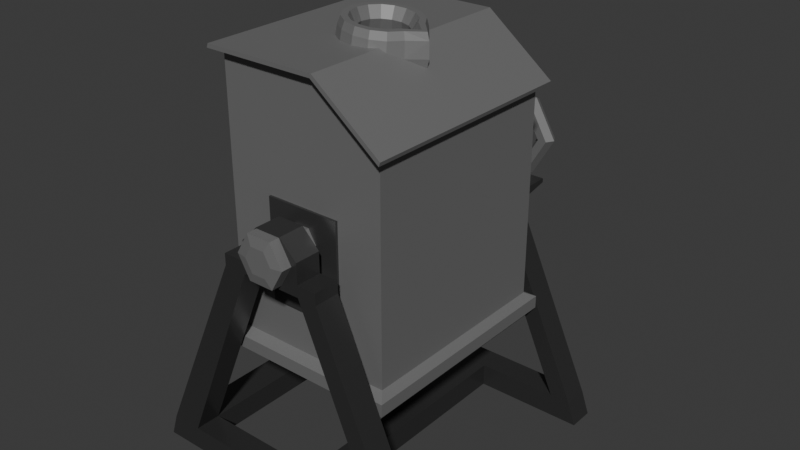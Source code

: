 # Source: refiner.blend  (saved by Blender 4.5.90; exported with 4.5.12 LTS)
import bpy
from mathutils import Matrix  # noqa: F401  (used for matrix-valued properties, if any)

bpy.ops.wm.read_factory_settings(use_empty=True)
scene = bpy.context.scene
scene.name = 'Scene'

# ---- collections
col_collection = bpy.data.collections.new('Collection'); scene.collection.children.link(col_collection)
col_boolean_cutters = bpy.data.collections.new('boolean_cutters'); scene.collection.children.link(col_boolean_cutters)
col_boolean_cutters.hide_render = True

# ---- materials (node trees are filled in below, after node groups)
mat_material_001 = bpy.data.materials.new('Material.001')
mat_mid_gray = bpy.data.materials.new('mid_gray')
mat_black_metal = bpy.data.materials.new('black_metal')

# ---- material node trees
mat_material_001.use_nodes = True; mat_material_001.node_tree.nodes.clear()
_N = mat_material_001.node_tree.nodes; _L = mat_material_001.node_tree.links
n0 = _N.new('ShaderNodeBsdfPrincipled'); n0.name = 'Principled BSDF'; n0.location = (-200, 100)
n0.inputs[0].default_value = (0.2445, 0.2445, 0.2445, 1.0)
n0.inputs[1].default_value = 0.5026
n0.inputs[2].default_value = 0.614
n1 = _N.new('ShaderNodeOutputMaterial'); n1.name = 'Material Output'; n1.location = (200, 100)
_L.new(n0.outputs[0], n1.inputs[0])
n1.is_active_output = True
mat_mid_gray.use_nodes = True; mat_mid_gray.node_tree.nodes.clear()
_N = mat_mid_gray.node_tree.nodes; _L = mat_mid_gray.node_tree.links
n0 = _N.new('ShaderNodeBsdfPrincipled'); n0.name = 'Principled BSDF'; n0.location = (-200, 100)
n0.inputs[0].default_value = (0.09565, 0.09565, 0.09565, 1.0)
n0.inputs[1].default_value = 0.6528
n0.inputs[2].default_value = 0.3912
n1 = _N.new('ShaderNodeOutputMaterial'); n1.name = 'Material Output'; n1.location = (200, 100)
_L.new(n0.outputs[0], n1.inputs[0])
n1.is_active_output = True
mat_black_metal.use_nodes = True; mat_black_metal.node_tree.nodes.clear()
_N = mat_black_metal.node_tree.nodes; _L = mat_black_metal.node_tree.links
n0 = _N.new('ShaderNodeBsdfPrincipled'); n0.name = 'Principled BSDF'; n0.location = (-200, 100)
n0.inputs[0].default_value = (0.05476, 0.05476, 0.05476, 1.0)
n0.inputs[1].default_value = 0.4611
n0.inputs[2].default_value = 0.3238
n1 = _N.new('ShaderNodeOutputMaterial'); n1.name = 'Material Output'; n1.location = (200, 100)
_L.new(n0.outputs[0], n1.inputs[0])
n1.is_active_output = True

# ---- world
world_world = bpy.data.worlds.new('World'); scene.world = world_world
world_world.use_nodes = True; world_world.node_tree.nodes.clear()
_N = world_world.node_tree.nodes; _L = world_world.node_tree.links
n0 = _N.new('ShaderNodeOutputWorld'); n0.name = 'World Output'; n0.location = (200, 100)
n1 = _N.new('ShaderNodeBackground'); n1.name = 'Background'; n1.location = (-200, 100)
n1.inputs[0].default_value = (0.05088, 0.05088, 0.05088, 1.0)
_L.new(n1.outputs[0], n0.inputs[0])
n0.is_active_output = True
world_world.color = (0.05088, 0.05088, 0.05088)
world_world.sun_shadow_jitter_overblur = 0.0

# ---- meshes
me_cube_003 = bpy.data.meshes.new('Cube.003')
me_cube_003.from_pydata([(-1.273, 1.399, -1.192), (-1.273, 1.385, -1.18), (-1.28, 1.398, -1.178), (-1.272, 1.365, -0.9657), (-1.272, 1.377, -0.9503), (-1.279, 1.379, -0.9637), (-1.271, 1.562, -1.168), (-1.279, 1.561, -1.154), (-1.271, 1.575, -1.152), (-1.27, 1.54, -0.9264), (-1.27, 1.555, -0.9379), (-1.277, 1.542, -0.9398), (-1.187, 1.399, -1.193), (-1.18, 1.397, -1.179), (-1.187, 1.384, -1.181), (-1.185, 1.377, -0.9513), (-1.186, 1.364, -0.9667), (-1.178, 1.378, -0.9648), (-1.185, 1.562, -1.169), (-1.185, 1.574, -1.153), (-1.178, 1.56, -1.155), (-1.184, 1.54, -0.9273), (-1.177, 1.541, -0.9409), (-1.184, 1.554, -0.9388), (-1.399, 1.406, -2.086), (-1.399, 1.395, -2.076), (-1.405, 1.406, -2.076), (-1.398, 1.395, -1.904), (-1.398, 1.406, -1.894), (-1.404, 1.406, -1.904), (-1.398, 1.536, -2.086), (-1.403, 1.536, -2.075), (-1.398, 1.547, -2.075), (-1.397, 1.536, -1.893), (-1.397, 1.546, -1.904), (-1.402, 1.536, -1.904), (-1.331, 1.405, -2.087), (-1.325, 1.405, -2.076), (-1.331, 1.395, -2.076), (-1.33, 1.405, -1.894), (-1.33, 1.394, -1.905), (-1.324, 1.405, -1.905), (-1.329, 1.535, -2.087), (-1.329, 1.546, -2.076), (-1.324, 1.535, -2.076), (-1.328, 1.535, -1.894), (-1.323, 1.535, -1.905), (-1.328, 1.546, -1.905), (-1.629, 1.396, -1.39), (-1.62, 1.382, -1.39), (-1.618, 1.395, -1.382), (-1.451, 1.362, -1.391), (-1.439, 1.375, -1.392), (-1.449, 1.376, -1.383), (-1.61, 1.559, -1.392), (-1.599, 1.558, -1.384), (-1.598, 1.572, -1.392), (-1.42, 1.537, -1.394), (-1.429, 1.552, -1.394), (-1.43, 1.539, -1.385), (-1.629, 1.396, -1.49), (-1.619, 1.394, -1.498), (-1.62, 1.381, -1.49), (-1.44, 1.374, -1.492), (-1.452, 1.361, -1.491), (-1.45, 1.375, -1.5), (-1.611, 1.559, -1.492), (-1.598, 1.571, -1.492), (-1.6, 1.557, -1.5), (-1.421, 1.537, -1.494), (-1.431, 1.538, -1.502), (-1.43, 1.551, -1.494), (-1.292, 0.3834, -1.845), (-1.29, 0.3696, -1.832), (-1.297, 0.3835, -1.83), (-1.254, 0.3692, -1.617), (-1.251, 0.3829, -1.604), (-1.261, 0.383, -1.615), (-1.29, 0.5501, -1.845), (-1.295, 0.5502, -1.83), (-1.288, 0.5639, -1.832), (-1.249, 0.5496, -1.604), (-1.252, 0.5634, -1.617), (-1.259, 0.5497, -1.615), (-1.206, 0.3825, -1.868), (-1.197, 0.3823, -1.857), (-1.204, 0.3687, -1.855), (-1.165, 0.382, -1.627), (-1.168, 0.3682, -1.64), (-1.161, 0.3819, -1.642), (-1.204, 0.5492, -1.868), (-1.202, 0.5629, -1.855), (-1.195, 0.5491, -1.857), (-1.164, 0.5487, -1.627), (-1.159, 0.5486, -1.642), (-1.166, 0.5625, -1.64), (0.4502, 2.191, -3.918), (0.4502, 2.191, -4.353), (0.4502, -1.273, -3.918), (0.4502, -1.273, -4.353), (0.1079, 2.191, -3.918), (0.1079, 2.191, -4.353), (0.1079, -1.273, -3.918), (0.1079, -1.273, -4.353), (0.4502, -1.655, -4.353), (0.4502, -1.655, -3.918), (0.1079, -1.655, -3.918), (0.1079, -1.655, -4.353), (0.1079, 2.573, -4.353), (0.1079, 2.573, -3.918), (0.4502, 2.573, -3.918), (0.4502, 2.573, -4.353), (1.958, -1.273, -3.918), (1.958, -1.655, -3.918), (2.08, -1.655, -4.353), (2.08, -1.273, -4.353), (2.08, 2.191, -4.353), (2.08, 2.573, -4.353), (1.958, 2.573, -3.918), (1.958, 2.191, -3.918), (-2.292, -1.273, -4.353), (-2.292, -1.655, -4.353), (-2.18, -1.655, -3.918), (-2.18, -1.273, -3.918), (-2.18, 2.191, -3.918), (-2.18, 2.573, -3.918), (-2.292, 2.573, -4.353), (-2.292, 2.191, -4.353), (-1.722, -1.655, -4.353), (-1.722, -1.273, -4.353), (-1.722, -1.655, -3.918), (-1.722, -1.273, -3.918), (-1.722, 2.573, -3.918), (-1.722, 2.191, -3.918), (-1.722, 2.573, -4.353), (-1.722, 2.191, -4.353), (1.656, -1.655, -3.918), (1.656, -1.273, -3.918), (1.754, -1.655, -4.353), (1.754, -1.273, -4.353), (1.754, 2.573, -4.353), (1.754, 2.191, -4.353), (1.656, 2.573, -3.918), (1.656, 2.191, -3.918), (0.4434, -1.685, -0.135), (0.7309, -1.685, -0.135), (0.7309, -1.303, -0.135), (0.4434, -1.303, -0.135), (0.4434, 2.161, -0.4234), (0.7309, 2.161, -0.4234), (0.7309, 2.543, -0.4234), (0.4434, 2.543, -0.4234), (-0.454, -1.303, -0.135), (-0.7984, -1.303, -0.135), (-0.7984, -1.685, -0.135), (-0.454, -1.685, -0.135), (-0.454, 2.543, -0.4234), (-0.7984, 2.543, -0.4234), (-0.7984, 2.161, -0.4234), (-0.454, 2.161, -0.4234), (-0.454, -1.303, 0.0795), (-0.7984, -1.303, 0.0795), (-0.7984, -1.685, 0.0795), (-0.454, -1.685, 0.0795), (0.4434, -1.685, 0.0795), (0.7309, -1.685, 0.0795), (0.7309, -1.303, 0.0795), (0.4434, -1.303, 0.0795), (0.4221, 2.326, -0.2089), (0.7309, 2.161, -0.2089), (0.7309, 2.543, -0.2089), (0.4221, 2.542, -0.2089), (-0.4327, 2.542, -0.2089), (-0.7984, 2.543, -0.2089), (-0.7984, 2.161, -0.2089), (-0.4327, 2.326, -0.2089), (-0.454, -1.303, 0.4572), (-0.1999, -1.303, 0.7804), (-0.1999, -1.685, 0.7804), (-0.454, -1.685, 0.4572), (0.4434, -1.685, 0.4572), (0.1893, -1.685, 0.7804), (0.1893, -1.303, 0.7804), (0.4434, -1.303, 0.4572), (-0.4327, 2.917, -0.2089), (-0.7984, 3.081, -0.2089), (0.7309, 3.081, -0.2089), (0.4221, 2.917, -0.2089), (-0.454, 3.081, -0.287), (-0.7984, 3.081, -0.287), (0.7309, 3.081, -0.287), (0.4434, 3.081, -0.287), (0.4434, 2.161, -0.2089), (0.4434, 2.543, -0.2089), (-0.454, 3.081, -0.2089), (-0.454, 2.543, -0.2089), (-0.454, 2.161, -0.2089), (0.4434, 3.081, -0.2089), (0.3813, 2.366, 0.06575), (0.3813, 2.542, 0.06575), (-0.3919, 2.877, 0.06575), (-0.3919, 2.542, 0.06575), (-0.3919, 2.366, 0.06575), (0.3813, 2.877, 0.06575), (0.4221, 2.326, -0.06287), (0.4221, 2.542, -0.06287), (-0.4327, 2.917, -0.06287), (-0.4327, 2.542, -0.06287), (-0.4327, 2.326, -0.06287), (0.4221, 2.917, -0.06287), (0.3813, 2.366, 0.6258), (0.28, 2.366, 0.7545), (0.3813, 2.542, 0.6258), (0.28, 2.542, 0.7545), (-0.3919, 2.877, 0.6258), (-0.2907, 2.877, 0.7545), (-0.3919, 2.542, 0.6258), (-0.2907, 2.542, 0.7545), (-0.2907, 2.366, 0.7545), (-0.3919, 2.366, 0.6258), (0.28, 2.877, 0.7545), (0.3813, 2.877, 0.6258), (0.01504, 1.037, 1.646), (0.2856, 0.9869, 1.646), (0.515, 0.8435, 1.646), (0.6683, 0.6289, 1.646), (0.7222, 0.3759, 1.646), (0.6683, 0.1228, 1.646), (0.515, -0.09179, 1.646), (0.2856, -0.2351, 1.646), (0.01504, -0.2855, 1.646), (-0.2556, -0.2351, 1.646), (-0.485, -0.09179, 1.646), (-0.6382, 0.1228, 1.646), (-0.6921, 0.3759, 1.646), (-0.6382, 0.6289, 1.646), (-0.485, 0.8435, 1.646), (-0.2556, 0.9869, 1.646), (-0.5523, -1.09, -0.971), (-1.221, -1.09, 3.093), (-0.5523, 1.972, -0.971), (-1.221, 1.972, 3.093), (0.5523, -1.09, -0.971), (0.5523, 1.972, -0.971), (0.5523, -1.09, 0.902), (0.314, -1.09, 3.093), (0.314, 1.972, 3.093), (0.5523, 1.972, 0.902), (-0.5523, -1.09, 0.902), (-0.5523, 1.972, 0.902), (-1.221, 1.972, 2.185), (-1.221, 1.972, -1.771), (1.221, 1.972, -1.771), (-1.221, -1.09, -1.771), (1.221, -1.09, -1.771), (1.221, 1.972, 2.185), (1.221, -1.09, 2.185), (-1.221, -1.09, 2.185), (0.5523, -1.124, -0.971), (0.5523, -1.124, 0.902), (-0.5523, -1.124, 0.902), (-0.5523, -1.124, -0.971), (-0.5523, 2.006, -0.971), (-0.5523, 2.006, 0.902), (0.5523, 2.006, 0.902), (0.5523, 2.006, -0.971), (-1.351, -1.239, 3.122), (-1.351, 2.122, 3.122), (1.33, 2.122, 2.126), (0.3344, 2.122, 3.122), (0.3344, -1.239, 3.122), (1.33, -1.239, 2.126), (-1.332, -1.239, 3.197), (-1.332, 2.122, 3.197), (1.35, 2.122, 2.201), (0.3535, 2.122, 3.197), (0.3535, -1.239, 3.197), (1.35, -1.239, 2.201), (-0.3389, 0.04486, 3.197), (-0.4855, 0.3759, 3.197), (0.3706, 0.04335, 3.18), (0.3535, 0.03519, 3.197), (0.01504, -0.09224, 3.197), (-0.1765, -0.05661, 3.197), (-0.4474, 0.1967, 3.197), (0.2066, -0.05661, 3.197), (0.4948, 0.19, 3.055), (-0.1765, 0.8083, 3.197), (0.01504, 0.8439, 3.197), (-0.3389, 0.7068, 3.197), (0.5405, 0.3759, 3.01), (0.3706, 0.7084, 3.18), (0.2066, 0.8083, 3.197), (-0.4474, 0.555, 3.197), (0.4948, 0.5617, 3.055), (0.3535, 0.7165, 3.197), (-1.338, 2.118, -1.88), (-1.338, -1.236, -1.88), (1.338, 2.118, -1.88), (1.338, -1.236, -1.88), (-1.338, 2.118, -2.115), (-1.338, -1.236, -2.115), (1.338, 2.118, -2.115), (1.338, -1.236, -2.115), (-1.24, 1.996, -2.267), (-1.24, -1.114, -2.267), (1.24, 1.996, -2.267), (1.24, -1.114, -2.267), (-1.523, 1.528, -1.769), (-1.523, 1.528, -1.303), (-1.488, 1.517, -1.769), (-1.488, 1.517, -1.303), (-1.467, 1.487, -1.769), (-1.467, 1.487, -1.303), (-1.467, 1.451, -1.769), (-1.467, 1.451, -1.303), (-1.488, 1.421, -1.769), (-1.488, 1.421, -1.303), (-1.523, 1.41, -1.303), (-1.558, 1.421, -1.769), (-1.558, 1.421, -1.303), (-1.58, 1.451, -1.769), (-1.58, 1.451, -1.303), (-1.58, 1.487, -1.769), (-1.58, 1.487, -1.303), (-1.558, 1.517, -1.769), (-1.558, 1.517, -1.303), (-1.493, 1.528, -1.181), (-1.463, 1.517, -1.204), (-1.444, 1.487, -1.217), (-1.444, 1.451, -1.217), (-1.463, 1.421, -1.204), (-1.493, 1.41, -1.181), (-1.523, 1.421, -1.159), (-1.542, 1.451, -1.146), (-1.542, 1.487, -1.146), (-1.523, 1.517, -1.159), (-1.419, 1.528, -1.095), (-1.402, 1.517, -1.134), (-1.391, 1.487, -1.158), (-1.391, 1.451, -1.158), (-1.402, 1.421, -1.134), (-1.419, 1.41, -1.095), (-1.437, 1.421, -1.057), (-1.448, 1.451, -1.033), (-1.448, 1.487, -1.033), (-1.437, 1.517, -1.057), (-1.322, 1.528, -1.068), (-1.322, 1.517, -1.112), (-1.322, 1.487, -1.14), (-1.322, 1.451, -1.14), (-1.322, 1.421, -1.112), (-1.322, 1.41, -1.068), (-1.322, 1.421, -1.024), (-1.322, 1.451, -0.9961), (-1.322, 1.487, -0.9961), (-1.322, 1.517, -1.024), (-1.523, 1.41, -1.769), (-1.493, 1.41, -1.89), (-1.463, 1.421, -1.868), (-1.444, 1.451, -1.854), (-1.444, 1.487, -1.854), (-1.463, 1.517, -1.868), (-1.493, 1.528, -1.89), (-1.523, 1.517, -1.912), (-1.542, 1.487, -1.926), (-1.542, 1.451, -1.926), (-1.523, 1.421, -1.912), (-1.419, 1.41, -1.976), (-1.402, 1.421, -1.938), (-1.391, 1.451, -1.914), (-1.391, 1.487, -1.914), (-1.402, 1.517, -1.938), (-1.419, 1.528, -1.976), (-1.437, 1.517, -2.015), (-1.448, 1.487, -2.038), (-1.448, 1.451, -2.038), (-1.437, 1.421, -2.015), (-1.322, 1.41, -2.004), (-1.322, 1.421, -1.959), (-1.322, 1.451, -1.932), (-1.322, 1.487, -1.932), (-1.322, 1.517, -1.959), (-1.322, 1.528, -2.004), (-1.322, 1.517, -2.048), (-1.322, 1.487, -2.075), (-1.322, 1.451, -2.075), (-1.322, 1.421, -2.048), (-1.197, 1.517, -1.112), (-1.197, 1.528, -1.068), (-1.197, 1.487, -1.14), (-1.197, 1.451, -1.14), (-1.197, 1.421, -1.112), (-1.197, 1.41, -1.068), (-1.197, 1.421, -1.024), (-1.197, 1.451, -0.9961), (-1.197, 1.487, -0.9961), (-1.197, 1.517, -1.024), (-1.523, -0.4927, -1.769), (-1.523, -0.4927, -1.303), (-1.488, -0.504, -1.769), (-1.488, -0.504, -1.303), (-1.467, -0.5336, -1.769), (-1.467, -0.5336, -1.303), (-1.467, -0.5703, -1.769), (-1.467, -0.5703, -1.303), (-1.488, -0.5999, -1.769), (-1.488, -0.5999, -1.303), (-1.523, -0.6113, -1.303), (-1.558, -0.5999, -1.769), (-1.558, -0.5999, -1.303), (-1.58, -0.5703, -1.769), (-1.58, -0.5703, -1.303), (-1.58, -0.5336, -1.769), (-1.58, -0.5336, -1.303), (-1.558, -0.504, -1.769), (-1.558, -0.504, -1.303), (-1.493, -0.4927, -1.181), (-1.463, -0.504, -1.204), (-1.444, -0.5336, -1.217), (-1.444, -0.5703, -1.217), (-1.463, -0.5999, -1.204), (-1.493, -0.6113, -1.181), (-1.523, -0.5999, -1.159), (-1.542, -0.5703, -1.146), (-1.542, -0.5336, -1.146), (-1.523, -0.504, -1.159), (-1.419, -0.4927, -1.095), (-1.402, -0.504, -1.134), (-1.391, -0.5336, -1.158), (-1.391, -0.5703, -1.158), (-1.402, -0.5999, -1.134), (-1.419, -0.6113, -1.095), (-1.437, -0.5999, -1.057), (-1.448, -0.5703, -1.033), (-1.448, -0.5336, -1.033), (-1.437, -0.504, -1.057), (-1.322, -0.4927, -1.068), (-1.322, -0.504, -1.112), (-1.322, -0.5336, -1.14), (-1.322, -0.5703, -1.14), (-1.322, -0.5999, -1.112), (-1.322, -0.6113, -1.068), (-1.322, -0.5999, -1.024), (-1.322, -0.5703, -0.9961), (-1.322, -0.5336, -0.9961), (-1.322, -0.504, -1.024), (-1.523, -0.6113, -1.769), (-1.493, -0.6113, -1.89), (-1.463, -0.5999, -1.868), (-1.444, -0.5703, -1.854), (-1.444, -0.5336, -1.854), (-1.463, -0.504, -1.868), (-1.493, -0.4927, -1.89), (-1.523, -0.504, -1.912), (-1.542, -0.5336, -1.926), (-1.542, -0.5703, -1.926), (-1.523, -0.5999, -1.912), (-1.419, -0.6113, -1.976), (-1.402, -0.5999, -1.938), (-1.391, -0.5703, -1.914), (-1.391, -0.5336, -1.914), (-1.402, -0.504, -1.938), (-1.419, -0.4927, -1.976), (-1.437, -0.504, -2.015), (-1.448, -0.5336, -2.038), (-1.448, -0.5703, -2.038), (-1.437, -0.5999, -2.015), (-1.322, -0.6113, -2.004), (-1.322, -0.5999, -1.959), (-1.322, -0.5703, -1.932), (-1.322, -0.5336, -1.932), (-1.322, -0.504, -1.959), (-1.322, -0.4927, -2.004), (-1.322, -0.504, -2.048), (-1.322, -0.5336, -2.075), (-1.322, -0.5703, -2.075), (-1.322, -0.5999, -2.048), (-1.197, -0.504, -1.112), (-1.197, -0.4927, -1.068), (-1.197, -0.5336, -1.14), (-1.197, -0.5703, -1.14), (-1.197, -0.5999, -1.112), (-1.197, -0.6113, -1.068), (-1.197, -0.5999, -1.024), (-1.197, -0.5703, -0.9961), (-1.197, -0.5336, -0.9961), (-1.197, -0.504, -1.024), (0.09735, -1.87, 0.5897), (0.2025, -1.87, 0.3581), (0.09735, -1.87, 0.1264), (-0.113, -1.87, 0.1264), (-0.2182, -1.87, 0.3581), (-0.113, -1.87, 0.5897), (0.3624, -1.839, 0.3581), (0.1773, -1.839, 0.7658), (0.1773, -1.839, -0.04971), (-0.1929, -1.839, -0.04971), (-0.3781, -1.839, 0.3581), (-0.1929, -1.839, 0.7658), (0.1773, -1.676, 0.7658), (0.3624, -1.676, 0.3581), (0.1773, -1.676, -0.04971), (-0.1929, -1.676, -0.04971), (-0.3781, -1.676, 0.3581), (-0.1929, -1.676, 0.7658), (0.06562, 3.558, 0.5401), (0.1391, 3.558, 0.3784), (0.2198, -1.531, 0.3581), (0.06562, 3.558, 0.2166), (0.106, -1.531, 0.1074), (-0.08125, 3.558, 0.2166), (-0.1216, -1.531, 0.1074), (-0.1547, 3.558, 0.3784), (-0.2354, -1.531, 0.3581), (-0.08125, 3.558, 0.5401), (-0.1216, -1.531, 0.6087), (0.106, -1.531, 0.6087), (0.106, 3.53, 0.629), (0.2198, 3.53, 0.3784), (0.106, 3.53, 0.1277), (-0.1216, 3.53, 0.1277), (-0.2354, 3.53, 0.3784), (-0.1216, 3.53, 0.629), (0.6771, 3.411, 0.3784), (0.6085, 3.292, 0.3784), (0.4712, 3.292, 0.3784), (0.4025, 3.411, 0.3784), (0.4712, 3.53, 0.3784), (0.6085, 3.53, 0.3784), (0.3339, 3.411, 1.134), (0.2996, 3.292, 1.059), (0.2309, 3.292, 0.9075), (0.1966, 3.411, 0.8319), (0.2309, 3.53, 0.9075), (0.2996, 3.53, 1.059), (-0.3525, 3.411, 1.134), (-0.3182, 3.292, 1.059), (-0.2495, 3.292, 0.9075), (-0.2152, 3.411, 0.8319), (-0.2495, 3.53, 0.9075), (-0.3182, 3.53, 1.059), (-0.6957, 3.411, 0.3784), (-0.627, 3.292, 0.3784), (-0.4898, 3.292, 0.3784), (-0.4211, 3.411, 0.3784), (-0.4898, 3.53, 0.3784), (-0.627, 3.53, 0.3784), (-0.3525, 3.411, -0.3776), (-0.3182, 3.292, -0.302), (-0.2495, 3.292, -0.1508), (-0.2152, 3.411, -0.07519), (-0.2495, 3.53, -0.1508), (-0.3182, 3.53, -0.302), (0.3339, 3.411, -0.3776), (0.2996, 3.292, -0.302), (0.2309, 3.292, -0.1508), (0.1966, 3.411, -0.07519), (0.2309, 3.53, -0.1508), (0.2996, 3.53, -0.302), (-0.01586, 3.475, -0.1705), (-0.01586, 3.475, 0.1802), (0.04051, 3.442, -0.1705), (0.04051, 3.442, 0.1802), (0.04051, 3.377, -0.1705), (0.04051, 3.377, 0.1802), (-0.01586, 3.345, -0.1705), (-0.01586, 3.345, 0.1802), (-0.07222, 3.377, -0.1705), (-0.07222, 3.377, 0.1802), (-0.07222, 3.442, -0.1705), (-0.07223, 3.442, 0.1802), (-0.3637, 3.475, 0.6312), (-0.1249, 3.475, 0.4558), (-0.3919, 3.442, 0.5691), (-0.1531, 3.442, 0.3938), (-0.3919, 3.377, 0.5691), (-0.1531, 3.377, 0.3938), (-0.3637, 3.345, 0.6312), (-0.1249, 3.345, 0.4558), (-0.3355, 3.377, 0.6933), (-0.09671, 3.377, 0.5179), (-0.3355, 3.442, 0.6933), (-0.09671, 3.442, 0.5179), (0.3561, 3.475, 0.6135), (0.1173, 3.475, 0.4381), (0.3279, 3.442, 0.6756), (0.08911, 3.442, 0.5002), (0.3279, 3.377, 0.6756), (0.08911, 3.377, 0.5002), (0.3561, 3.345, 0.6135), (0.1173, 3.345, 0.4381), (0.3843, 3.377, 0.5514), (0.1455, 3.377, 0.376), (0.3843, 3.442, 0.5514), (0.1455, 3.442, 0.376), (-0.04762, 0.8829, 2.157), (0.04346, 0.7934, 3.481), (0.1516, 0.8431, 2.135), (0.2085, 0.7604, 3.463), (0.3204, 0.7299, 2.116), (0.3485, 0.6666, 3.447), (0.4333, 0.5604, 2.104), (0.442, 0.5261, 3.437), (0.5432, 0.3604, 2.091), (0.6297, 0.3604, 3.416), (0.4333, 0.1604, 2.104), (0.442, 0.1947, 3.437), (0.3204, -0.009073, 2.116), (0.3485, 0.05422, 3.447), (0.1516, -0.1223, 2.135), (0.2085, -0.03965, 3.463), (-0.04762, -0.1621, 2.157), (0.04346, -0.07261, 3.481), (-0.2468, -0.1223, 2.179), (-0.1216, -0.03965, 3.499), (-0.4157, -0.009073, 2.198), (-0.2616, 0.05422, 3.515), (-0.5285, 0.1604, 2.211), (-0.3551, 0.1947, 3.525), (-0.5682, 0.3604, 2.215), (-0.3879, 0.3604, 3.529), (-0.5285, 0.5604, 2.211), (-0.3551, 0.5261, 3.525), (-0.4157, 0.7299, 2.198), (-0.2616, 0.6666, 3.515), (-0.2468, 0.8431, 2.179), (-0.1216, 0.7604, 3.499), (0.2427, 0.8431, 3.459), (0.04346, 0.8829, 3.481), (0.4115, 0.7299, 3.44), (0.5244, 0.5604, 3.427), (0.7188, 0.3604, 3.406), (0.5244, 0.1604, 3.427), (0.4115, -0.009073, 3.44), (0.2427, -0.1223, 3.459), (0.04346, -0.1621, 3.481), (-0.1557, -0.1223, 3.503), (-0.3246, -0.009073, 3.522), (-0.4374, 0.1604, 3.534), (-0.4771, 0.3604, 3.539), (-0.4374, 0.5604, 3.534), (-0.3246, 0.7299, 3.522), (-0.1557, 0.8431, 3.503), (0.1629, 0.6832, 3.266), (0.02967, 0.7097, 3.281), (0.2758, 0.6074, 3.253), (0.3512, 0.4941, 3.245), (0.5325, 0.3604, 3.225), (0.3512, 0.2267, 3.245), (0.2758, 0.1134, 3.253), (0.1629, 0.03765, 3.266), (0.02967, 0.01105, 3.281), (-0.1035, 0.03765, 3.295), (-0.2164, 0.1134, 3.308), (-0.2919, 0.2267, 3.316), (-0.3183, 0.3604, 3.319), (-0.2919, 0.4941, 3.316), (-0.2164, 0.6074, 3.308), (-0.1035, 0.6832, 3.295), (0.1515, 0.8033, 2.374), (-0.03127, 0.8398, 2.395), (0.3064, 0.6994, 2.357), (0.4099, 0.5439, 2.346), (0.4463, 0.3604, 2.342), (0.4099, 0.1769, 2.346), (0.3064, 0.02142, 2.357), (0.1515, -0.08249, 2.374), (-0.03127, -0.119, 2.395), (-0.214, -0.08249, 2.415), (-0.369, 0.02142, 2.432), (-0.4725, 0.1769, 2.444), (-0.5088, 0.3604, 2.448), (-0.4725, 0.5439, 2.444), (-0.369, 0.6994, 2.432), (-0.214, 0.8033, 2.415), (0.03419, 0.9168, 3.346), (0.01473, 0.9422, 3.063), (0.2365, 0.8979, 3.039), (0.2463, 0.8745, 3.323), (0.4246, 0.7718, 3.018), (0.4261, 0.7538, 3.303), (0.5502, 0.5831, 3.004), (0.5463, 0.5733, 3.289), (0.7492, 0.3604, 2.982), (0.7434, 0.3604, 3.267), (0.5502, 0.1377, 3.004), (0.5463, 0.1475, 3.289), (0.4246, -0.051, 3.018), (0.4261, -0.03305, 3.303), (0.2365, -0.1771, 3.039), (0.2463, -0.1537, 3.323), (0.01473, -0.2214, 3.063), (0.03419, -0.196, 3.346), (-0.2071, -0.1771, 3.088), (-0.1779, -0.1537, 3.37), (-0.3951, -0.051, 3.109), (-0.3578, -0.03305, 3.39), (-0.5207, 0.1377, 3.123), (-0.4779, 0.1475, 3.403), (-0.5649, 0.3604, 3.128), (-0.5201, 0.3604, 3.408), (-0.5207, 0.5831, 3.123), (-0.4779, 0.5733, 3.403), (-0.3951, 0.7718, 3.109), (-0.3578, 0.7538, 3.39), (-0.2071, 0.8979, 3.088), (-0.1779, 0.8745, 3.37), (-1.273, -0.6148, -1.192), (-1.273, -0.6295, -1.18), (-1.28, -0.616, -1.178), (-1.272, -0.649, -0.9657), (-1.272, -0.6368, -0.9503), (-1.279, -0.6355, -0.9637), (-1.271, -0.4519, -1.168), (-1.279, -0.453, -1.154), (-1.271, -0.4396, -1.152), (-1.27, -0.4738, -0.9264), (-1.27, -0.4591, -0.9379), (-1.277, -0.4725, -0.9398), (-1.187, -0.6157, -1.193), (-1.18, -0.617, -1.179), (-1.187, -0.6304, -1.181), (-1.185, -0.6376, -0.9513), (-1.186, -0.6498, -0.9667), (-1.178, -0.6365, -0.9648), (-1.185, -0.4527, -1.169), (-1.185, -0.4405, -1.153), (-1.178, -0.454, -1.155), (-1.184, -0.4746, -0.9273), (-1.177, -0.4735, -0.9409), (-1.184, -0.46, -0.9388), (-1.399, -0.6082, -2.086), (-1.399, -0.6189, -2.076), (-1.405, -0.6081, -2.076), (-1.398, -0.6193, -1.904), (-1.398, -0.6086, -1.894), (-1.404, -0.6085, -1.904), (-1.398, -0.4781, -2.086), (-1.403, -0.4781, -2.075), (-1.398, -0.4674, -2.075), (-1.397, -0.4785, -1.893), (-1.397, -0.4678, -1.904), (-1.402, -0.4785, -1.904), (-1.331, -0.6089, -2.087), (-1.325, -0.609, -2.076), (-1.331, -0.6197, -2.076), (-1.33, -0.6093, -1.894), (-1.33, -0.62, -1.905), (-1.324, -0.6094, -1.905), (-1.329, -0.4789, -2.087), (-1.329, -0.4682, -2.076), (-1.324, -0.479, -2.076), (-1.328, -0.4793, -1.894), (-1.323, -0.4793, -1.905), (-1.328, -0.4685, -1.905), (-1.629, -0.6178, -1.39), (-1.62, -0.6324, -1.39), (-1.618, -0.6189, -1.382), (-1.451, -0.6519, -1.391), (-1.439, -0.6397, -1.392), (-1.449, -0.6384, -1.383), (-1.61, -0.4548, -1.392), (-1.599, -0.4559, -1.384), (-1.598, -0.4426, -1.392), (-1.42, -0.4767, -1.394), (-1.429, -0.4621, -1.394), (-1.43, -0.4754, -1.385), (-1.629, -0.6186, -1.49), (-1.619, -0.6199, -1.498), (-1.62, -0.6333, -1.49), (-1.44, -0.6406, -1.492), (-1.452, -0.6528, -1.491), (-1.45, -0.6394, -1.5), (-1.611, -0.4557, -1.492), (-1.598, -0.4434, -1.492), (-1.6, -0.457, -1.5), (-1.421, -0.4776, -1.494), (-1.431, -0.4764, -1.502), (-1.43, -0.4629, -1.494)], [], [(0, 1, 2), (3, 4, 5), (6, 7, 8), (9, 10, 11), (12, 13, 14), (15, 16, 17), (18, 19, 20), (21, 22, 23), (6, 0, 2, 7), (1, 3, 5, 2), (4, 9, 11, 5), (10, 8, 7, 11), (18, 6, 8, 19), (9, 21, 23, 10), (22, 20, 19, 23), (12, 18, 20, 13), (21, 15, 17, 22), (16, 14, 13, 17), (0, 12, 14, 1), (15, 4, 3, 16), (6, 18, 12, 0), (2, 5, 11, 7), (14, 16, 3, 1), (21, 9, 4, 15), (8, 10, 23, 19), (20, 22, 17, 13), (24, 25, 26), (27, 28, 29), (30, 31, 32), (33, 34, 35), (36, 37, 38), (39, 40, 41), (42, 43, 44), (45, 46, 47), (30, 24, 26, 31), (25, 27, 29, 26), (28, 33, 35, 29), (34, 32, 31, 35), (42, 30, 32, 43), (33, 45, 47, 34), (46, 44, 43, 47), (36, 42, 44, 37), (45, 39, 41, 46), (40, 38, 37, 41), (24, 36, 38, 25), (39, 28, 27, 40), (30, 42, 36, 24), (26, 29, 35, 31), (38, 40, 27, 25), (45, 33, 28, 39), (32, 34, 47, 43), (44, 46, 41, 37), (48, 49, 50), (51, 52, 53), (54, 55, 56), (57, 58, 59), (60, 61, 62), (63, 64, 65), (66, 67, 68), (69, 70, 71), (54, 48, 50, 55), (49, 51, 53, 50), (52, 57, 59, 53), (58, 56, 55, 59), (66, 54, 56, 67), (57, 69, 71, 58), (70, 68, 67, 71), (60, 66, 68, 61), (69, 63, 65, 70), (64, 62, 61, 65), (48, 60, 62, 49), (63, 52, 51, 64), (54, 66, 60, 48), (50, 53, 59, 55), (62, 64, 51, 49), (69, 57, 52, 63), (56, 58, 71, 67), (68, 70, 65, 61), (72, 73, 74), (75, 76, 77), (78, 79, 80), (81, 82, 83), (84, 85, 86), (87, 88, 89), (90, 91, 92), (93, 94, 95), (78, 72, 74, 79), (73, 75, 77, 74), (76, 81, 83, 77), (82, 80, 79, 83), (90, 78, 80, 91), (81, 93, 95, 82), (94, 92, 91, 95), (84, 90, 92, 85), (93, 87, 89, 94), (88, 86, 85, 89), (72, 84, 86, 73), (87, 76, 75, 88), (78, 90, 84, 72), (74, 77, 83, 79), (86, 88, 75, 73), (93, 81, 76, 87), (80, 82, 95, 91), (92, 94, 89, 85), (96, 100, 102, 98), (101, 97, 99, 103), (123, 153, 152, 131), (97, 96, 98, 99), (112, 113, 114, 115), (103, 102, 100, 101), (104, 105, 106, 107), (128, 121, 120, 129), (102, 106, 105, 98), (99, 104, 107, 103), (108, 109, 110, 111), (96, 110, 109, 100), (120, 121, 122, 123), (101, 108, 111, 97), (138, 114, 113, 136), (139, 115, 114, 138), (137, 112, 115, 139), (116, 117, 118, 119), (140, 117, 116, 141), (142, 118, 117, 140), (151, 156, 188, 191), (141, 116, 119, 143), (130, 122, 121, 128), (153, 161, 160, 152), (129, 120, 127, 135), (124, 125, 126, 127), (160, 161, 162, 163), (134, 126, 125, 132), (135, 127, 126, 134), (131, 129, 135, 133), (103, 129, 131, 102), (102, 131, 130, 106), (106, 130, 128, 107), (107, 128, 129, 103), (100, 133, 135, 101), (101, 135, 134, 108), (108, 134, 132, 109), (109, 132, 133, 100), (120, 123, 124, 127), (123, 131, 133, 124), (98, 137, 139, 99), (99, 139, 138, 104), (104, 138, 136, 105), (105, 136, 137, 98), (97, 141, 143, 96), (96, 143, 142, 110), (110, 142, 140, 111), (111, 140, 141, 97), (148, 159, 156, 151), (113, 145, 144, 136), (112, 146, 145, 113), (137, 147, 146, 112), (136, 144, 147, 137), (147, 152, 160, 167), (119, 149, 148, 143), (118, 150, 149, 119), (142, 151, 150, 118), (143, 148, 151, 142), (122, 154, 153, 123), (130, 155, 154, 122), (131, 152, 155, 130), (144, 155, 152, 147), (125, 157, 156, 132), (124, 158, 157, 125), (133, 159, 158, 124), (132, 156, 159, 133), (154, 162, 161, 153), (155, 163, 162, 154), (164, 163, 155, 144), (164, 165, 166, 167), (145, 165, 164, 144), (146, 166, 165, 145), (147, 167, 166, 146), (192, 169, 170, 193), (149, 169, 192, 148), (150, 170, 169, 149), (156, 157, 189, 188), (192, 196, 159, 148), (195, 173, 174, 196), (158, 174, 173, 157), (159, 196, 174, 158), (187, 184, 206, 209), (193, 170, 186, 197), (170, 150, 190, 186), (176, 179, 178, 177), (180, 183, 182, 181), (150, 151, 191, 190), (173, 195, 194, 185), (160, 163, 179, 176), (182, 177, 178, 181), (167, 160, 176, 177, 182, 183), (163, 164, 180, 181, 178, 179), (164, 167, 183, 180), (157, 173, 185, 189), (189, 185, 194, 188), (191, 197, 186, 190), (191, 188, 194, 197), (171, 168, 192, 193), (172, 184, 194, 195), (175, 172, 195, 196), (187, 171, 193, 197), (168, 175, 196, 192), (184, 187, 197, 194), (171, 187, 209, 205), (184, 172, 207, 206), (175, 168, 204, 208), (172, 175, 208, 207), (168, 171, 205, 204), (199, 198, 204, 205), (201, 200, 206, 207), (202, 201, 207, 208), (203, 199, 205, 209), (198, 202, 208, 204), (200, 203, 209, 206), (210, 212, 213, 211), (214, 216, 217, 215), (216, 219, 218, 217), (212, 221, 220, 213), (198, 199, 212, 210), (213, 220, 215, 217, 218, 211), (202, 198, 210, 211, 218, 219), (199, 203, 221, 212), (200, 201, 216, 214), (203, 200, 214, 215, 220, 221), (201, 202, 219, 216), (222, 237, 236, 235, 234, 233, 232, 231, 230, 229, 228, 227, 226, 225, 224, 223), (237, 222, 288, 287), (236, 237, 287, 289), (235, 236, 289, 293), (234, 235, 293, 279), (233, 234, 279, 284), (232, 233, 284, 278), (231, 232, 278, 283), (230, 231, 283, 282), (229, 230, 282, 285), (228, 229, 285, 281, 280), (227, 228, 280, 286), (226, 227, 286, 290), (225, 226, 290, 294), (224, 225, 294, 291), (223, 224, 291, 295, 292), (222, 223, 292, 288), (253, 257, 239, 241, 250, 251), (254, 253, 297, 299), (246, 241, 267, 269), (241, 239, 266, 267), (252, 255, 256, 254), (257, 256, 245, 239), (255, 250, 241, 246), (249, 240, 251, 250), (240, 243, 252, 251), (242, 238, 253, 254), (243, 247, 255, 252), (244, 242, 254, 256), (238, 248, 257, 253), (248, 244, 256, 257), (247, 249, 250, 255), (258, 259, 260, 261), (244, 259, 258, 242), (248, 260, 259, 244), (238, 261, 260, 248), (242, 258, 261, 238), (262, 263, 264, 265), (249, 263, 262, 240), (247, 264, 263, 249), (243, 265, 264, 247), (240, 262, 265, 243), (271, 268, 274, 277), (266, 270, 276, 272), (245, 256, 271, 270), (255, 246, 269, 268), (239, 245, 270, 266), (256, 255, 268, 271), (275, 295, 291, 294, 290, 286, 280, 281, 276, 277, 274), (275, 273, 272, 276, 281, 285, 282, 283, 278, 284, 279, 293, 289, 287, 288, 292, 295), (267, 266, 272, 273), (269, 267, 273, 275), (270, 271, 277, 276), (268, 269, 275, 274), (299, 297, 301, 303), (251, 252, 298, 296), (253, 251, 296, 297), (252, 254, 299, 298), (302, 303, 307, 306), (296, 298, 302, 300), (298, 299, 303, 302), (297, 296, 300, 301), (304, 306, 307, 305), (301, 300, 304, 305), (303, 301, 305, 307), (300, 302, 306, 304), (308, 309, 311, 310), (310, 311, 313, 312), (312, 313, 315, 314), (314, 315, 317, 316), (316, 317, 318, 357), (357, 318, 320, 319), (319, 320, 322, 321), (321, 322, 324, 323), (311, 309, 327, 328), (323, 324, 326, 325), (325, 326, 309, 308), (333, 332, 342, 343), (315, 313, 329, 330), (313, 311, 328, 329), (309, 326, 336, 327), (326, 324, 335, 336), (324, 322, 334, 335), (322, 320, 333, 334), (320, 318, 332, 333), (318, 317, 331, 332), (317, 315, 330, 331), (340, 339, 349, 350), (330, 329, 339, 340), (327, 336, 346, 337), (334, 333, 343, 344), (331, 330, 340, 341), (328, 327, 337, 338), (335, 334, 344, 345), (332, 331, 341, 342), (329, 328, 338, 339), (336, 335, 345, 346), (348, 347, 389, 388), (337, 346, 356, 347), (344, 343, 353, 354), (341, 340, 350, 351), (338, 337, 347, 348), (345, 344, 354, 355), (342, 341, 351, 352), (339, 338, 348, 349), (346, 345, 355, 356), (343, 342, 352, 353), (316, 357, 358, 359), (364, 363, 373, 374), (312, 314, 360, 361), (314, 316, 359, 360), (357, 319, 367, 358), (319, 321, 366, 367), (321, 323, 365, 366), (323, 325, 364, 365), (325, 308, 363, 364), (308, 310, 362, 363), (310, 312, 361, 362), (371, 370, 380, 381), (361, 360, 370, 371), (358, 367, 377, 368), (365, 364, 374, 375), (362, 361, 371, 372), (359, 358, 368, 369), (366, 365, 375, 376), (363, 362, 372, 373), (360, 359, 369, 370), (367, 366, 376, 377), (379, 378, 387, 386, 385, 384, 383, 382, 381, 380), (368, 377, 387, 378), (375, 374, 384, 385), (372, 371, 381, 382), (369, 368, 378, 379), (376, 375, 385, 386), (373, 372, 382, 383), (370, 369, 379, 380), (377, 376, 386, 387), (374, 373, 383, 384), (388, 389, 397, 396, 395, 394, 393, 392, 391, 390), (355, 354, 395, 396), (352, 351, 392, 393), (349, 348, 388, 390), (356, 355, 396, 397), (353, 352, 393, 394), (350, 349, 390, 391), (347, 356, 397, 389), (354, 353, 394, 395), (351, 350, 391, 392), (398, 399, 401, 400), (400, 401, 403, 402), (402, 403, 405, 404), (404, 405, 407, 406), (406, 407, 408, 447), (447, 408, 410, 409), (409, 410, 412, 411), (411, 412, 414, 413), (401, 399, 417, 418), (413, 414, 416, 415), (415, 416, 399, 398), (423, 422, 432, 433), (405, 403, 419, 420), (403, 401, 418, 419), (399, 416, 426, 417), (416, 414, 425, 426), (414, 412, 424, 425), (412, 410, 423, 424), (410, 408, 422, 423), (408, 407, 421, 422), (407, 405, 420, 421), (430, 429, 439, 440), (420, 419, 429, 430), (417, 426, 436, 427), (424, 423, 433, 434), (421, 420, 430, 431), (418, 417, 427, 428), (425, 424, 434, 435), (422, 421, 431, 432), (419, 418, 428, 429), (426, 425, 435, 436), (438, 437, 479, 478), (427, 436, 446, 437), (434, 433, 443, 444), (431, 430, 440, 441), (428, 427, 437, 438), (435, 434, 444, 445), (432, 431, 441, 442), (429, 428, 438, 439), (436, 435, 445, 446), (433, 432, 442, 443), (406, 447, 448, 449), (454, 453, 463, 464), (402, 404, 450, 451), (404, 406, 449, 450), (447, 409, 457, 448), (409, 411, 456, 457), (411, 413, 455, 456), (413, 415, 454, 455), (415, 398, 453, 454), (398, 400, 452, 453), (400, 402, 451, 452), (461, 460, 470, 471), (451, 450, 460, 461), (448, 457, 467, 458), (455, 454, 464, 465), (452, 451, 461, 462), (449, 448, 458, 459), (456, 455, 465, 466), (453, 452, 462, 463), (450, 449, 459, 460), (457, 456, 466, 467), (469, 468, 477, 476, 475, 474, 473, 472, 471, 470), (458, 467, 477, 468), (465, 464, 474, 475), (462, 461, 471, 472), (459, 458, 468, 469), (466, 465, 475, 476), (463, 462, 472, 473), (460, 459, 469, 470), (467, 466, 476, 477), (464, 463, 473, 474), (478, 479, 487, 486, 485, 484, 483, 482, 481, 480), (445, 444, 485, 486), (442, 441, 482, 483), (439, 438, 478, 480), (446, 445, 486, 487), (443, 442, 483, 484), (440, 439, 480, 481), (437, 446, 487, 479), (444, 443, 484, 485), (441, 440, 481, 482), (500, 495, 494, 501), (501, 494, 496, 502), (502, 496, 497, 503), (503, 497, 498, 504), (489, 488, 493, 492, 491, 490), (504, 498, 499, 505), (505, 499, 495, 500), (488, 489, 494, 495), (489, 490, 496, 494), (490, 491, 497, 496), (491, 492, 498, 497), (492, 493, 499, 498), (493, 488, 495, 499), (504, 505, 516, 514), (502, 503, 512, 510), (500, 501, 508, 517), (505, 500, 517, 516), (503, 504, 514, 512), (501, 502, 510, 508), (506, 507, 509, 511, 513, 515), (523, 516, 517, 518), (522, 514, 516, 523), (521, 512, 514, 522), (520, 510, 512, 521), (519, 508, 510, 520), (518, 517, 508, 519), (507, 506, 518, 519), (509, 507, 519, 520), (511, 509, 520, 521), (513, 511, 521, 522), (515, 513, 522, 523), (506, 515, 523, 518), (524, 530, 531, 525), (525, 531, 532, 526), (526, 532, 533, 527), (527, 533, 534, 528), (528, 534, 535, 529), (529, 535, 530, 524), (530, 536, 537, 531), (531, 537, 538, 532), (532, 538, 539, 533), (533, 539, 540, 534), (534, 540, 541, 535), (535, 541, 536, 530), (536, 542, 543, 537), (537, 543, 544, 538), (538, 544, 545, 539), (539, 545, 546, 540), (540, 546, 547, 541), (541, 547, 542, 536), (542, 548, 549, 543), (543, 549, 550, 544), (544, 550, 551, 545), (545, 551, 552, 546), (546, 552, 553, 547), (547, 553, 548, 542), (548, 554, 555, 549), (549, 555, 556, 550), (550, 556, 557, 551), (551, 557, 558, 552), (552, 558, 559, 553), (553, 559, 554, 548), (554, 524, 525, 555), (555, 525, 526, 556), (556, 526, 527, 557), (557, 527, 528, 558), (558, 528, 529, 559), (559, 529, 524, 554), (560, 561, 563, 562), (562, 563, 565, 564), (564, 565, 567, 566), (566, 567, 569, 568), (563, 561, 571, 569, 567, 565), (568, 569, 571, 570), (570, 571, 561, 560), (560, 562, 564, 566, 568, 570), (572, 573, 575, 574), (574, 575, 577, 576), (576, 577, 579, 578), (578, 579, 581, 580), (575, 573, 583, 581, 579, 577), (580, 581, 583, 582), (582, 583, 573, 572), (572, 574, 576, 578, 580, 582), (584, 585, 587, 586), (586, 587, 589, 588), (588, 589, 591, 590), (590, 591, 593, 592), (587, 585, 595, 593, 591, 589), (592, 593, 595, 594), (594, 595, 585, 584), (584, 586, 588, 590, 592, 594), (623, 621, 656, 657), (597, 599, 628, 629), (599, 601, 630, 628), (601, 603, 631, 630), (603, 605, 632, 631), (605, 607, 633, 632), (607, 609, 634, 633), (609, 611, 635, 634), (611, 613, 636, 635), (613, 615, 637, 636), (615, 617, 638, 637), (617, 619, 639, 638), (619, 621, 640, 639), (621, 623, 641, 640), (623, 625, 642, 641), (625, 627, 643, 642), (627, 597, 629, 643), (647, 646, 662, 663), (609, 607, 649, 650), (625, 623, 657, 658), (611, 609, 650, 651), (627, 625, 658, 659), (613, 611, 651, 652), (599, 597, 645, 644), (597, 627, 659, 645), (615, 613, 652, 653), (601, 599, 644, 646), (617, 615, 653, 654), (603, 601, 646, 647), (619, 617, 654, 655), (605, 603, 647, 648), (621, 619, 655, 656), (607, 605, 648, 649), (655, 654, 670, 671), (648, 647, 663, 664), (656, 655, 671, 672), (649, 648, 664, 665), (657, 656, 672, 673), (650, 649, 665, 666), (658, 657, 673, 674), (651, 650, 666, 667), (659, 658, 674, 675), (652, 651, 667, 668), (644, 645, 661, 660), (645, 659, 675, 661), (653, 652, 668, 669), (646, 644, 660, 662), (654, 653, 669, 670), (707, 676, 677, 706), (705, 707, 706, 704), (703, 705, 704, 702), (701, 703, 702, 700), (699, 701, 700, 698), (697, 699, 698, 696), (695, 697, 696, 694), (693, 695, 694, 692), (691, 693, 692, 690), (689, 691, 690, 688), (687, 689, 688, 686), (685, 687, 686, 684), (683, 685, 684, 682), (681, 683, 682, 680), (679, 681, 680, 678), (676, 679, 678, 677), (707, 643, 629, 676), (596, 677, 678, 598), (676, 629, 628, 679), (626, 706, 677, 596), (679, 628, 630, 681), (598, 678, 680, 600), (681, 630, 631, 683), (600, 680, 682, 602), (683, 631, 632, 685), (602, 682, 684, 604), (685, 632, 633, 687), (604, 684, 686, 606), (687, 633, 634, 689), (606, 686, 688, 608), (689, 634, 635, 691), (608, 688, 690, 610), (691, 635, 636, 693), (610, 690, 692, 612), (693, 636, 637, 695), (612, 692, 694, 614), (695, 637, 638, 697), (614, 694, 696, 616), (697, 638, 639, 699), (616, 696, 698, 618), (699, 639, 640, 701), (618, 698, 700, 620), (701, 640, 641, 703), (620, 700, 702, 622), (703, 641, 642, 705), (622, 702, 704, 624), (705, 642, 643, 707), (624, 704, 706, 626), (708, 709, 710), (711, 712, 713), (714, 715, 716), (717, 718, 719), (720, 721, 722), (723, 724, 725), (726, 727, 728), (729, 730, 731), (714, 708, 710, 715), (709, 711, 713, 710), (712, 717, 719, 713), (718, 716, 715, 719), (726, 714, 716, 727), (717, 729, 731, 718), (730, 728, 727, 731), (720, 726, 728, 721), (729, 723, 725, 730), (724, 722, 721, 725), (708, 720, 722, 709), (723, 712, 711, 724), (714, 726, 720, 708), (710, 713, 719, 715), (722, 724, 711, 709), (729, 717, 712, 723), (716, 718, 731, 727), (728, 730, 725, 721), (732, 733, 734), (735, 736, 737), (738, 739, 740), (741, 742, 743), (744, 745, 746), (747, 748, 749), (750, 751, 752), (753, 754, 755), (738, 732, 734, 739), (733, 735, 737, 734), (736, 741, 743, 737), (742, 740, 739, 743), (750, 738, 740, 751), (741, 753, 755, 742), (754, 752, 751, 755), (744, 750, 752, 745), (753, 747, 749, 754), (748, 746, 745, 749), (732, 744, 746, 733), (747, 736, 735, 748), (738, 750, 744, 732), (734, 737, 743, 739), (746, 748, 735, 733), (753, 741, 736, 747), (740, 742, 755, 751), (752, 754, 749, 745), (756, 757, 758), (759, 760, 761), (762, 763, 764), (765, 766, 767), (768, 769, 770), (771, 772, 773), (774, 775, 776), (777, 778, 779), (762, 756, 758, 763), (757, 759, 761, 758), (760, 765, 767, 761), (766, 764, 763, 767), (774, 762, 764, 775), (765, 777, 779, 766), (778, 776, 775, 779), (768, 774, 776, 769), (777, 771, 773, 778), (772, 770, 769, 773), (756, 768, 770, 757), (771, 760, 759, 772), (762, 774, 768, 756), (758, 761, 767, 763), (770, 772, 759, 757), (777, 765, 760, 771), (764, 766, 779, 775), (776, 778, 773, 769)])
me_cube_003.polygons.foreach_set('material_index', [0, 0, 0, 0, 0, 0, 0, 0, 0, 0, 0, 0, 0, 0, 0, 0, 0, 0, 0, 0, 0, 0, 0, 0, 0, 0, 0, 0, 0, 0, 0, 0, 0, 0, 0, 0, 0, 0, 0, 0, 0, 0, 0, 0, 0, 0, 0, 0, 0, 0, 0, 0, 0, 0, 0, 0, 0, 0, 0, 0, 0, 0, 0, 0, 0, 0, 0, 0, 0, 0, 0, 0, 0, 0, 0, 0, 0, 0, 0, 0, 0, 0, 0, 0, 0, 0, 0, 0, 0, 0, 0, 0, 0, 0, 0, 0, 0, 0, 0, 0, 0, 0, 0, 0, 2, 2, 2, 2, 2, 2, 2, 2, 2, 2, 2, 2, 2, 2, 2, 2, 2, 2, 2, 2, 2, 2, 2, 2, 2, 2, 2, 2, 2, 2, 2, 2, 2, 2, 2, 2, 2, 2, 2, 2, 2, 2, 2, 2, 2, 2, 2, 2, 2, 2, 2, 2, 2, 2, 2, 2, 2, 2, 2, 2, 2, 2, 2, 2, 2, 2, 2, 2, 2, 2, 2, 2, 2, 2, 2, 2, 2, 2, 2, 2, 2, 2, 2, 2, 2, 2, 2, 2, 2, 2, 2, 2, 2, 2, 2, 2, 2, 2, 2, 2, 2, 2, 2, 2, 2, 2, 2, 2, 2, 2, 2, 2, 2, 2, 2, 2, 2, 2, 2, 2, 2, 2, 2, 2, 2, 0, 0, 0, 0, 0, 0, 0, 0, 0, 0, 0, 0, 0, 0, 0, 0, 0, 0, 0, 0, 0, 0, 0, 0, 0, 0, 0, 0, 0, 0, 0, 0, 1, 1, 1, 1, 1, 1, 1, 1, 1, 1, 0, 0, 0, 0, 0, 0, 0, 0, 0, 0, 0, 0, 0, 0, 0, 0, 0, 0, 0, 0, 0, 0, 0, 0, 2, 2, 2, 2, 2, 2, 2, 2, 2, 2, 2, 2, 2, 2, 2, 2, 2, 2, 2, 2, 2, 2, 2, 2, 2, 2, 2, 2, 2, 2, 2, 2, 2, 2, 2, 2, 2, 2, 2, 2, 2, 2, 2, 2, 2, 2, 2, 2, 2, 2, 2, 2, 2, 2, 2, 2, 2, 2, 2, 2, 2, 2, 2, 2, 2, 2, 2, 2, 2, 2, 2, 2, 2, 2, 2, 2, 2, 2, 2, 2, 2, 2, 2, 2, 2, 2, 2, 2, 2, 2, 2, 2, 2, 2, 2, 2, 2, 2, 2, 2, 2, 2, 2, 2, 2, 2, 2, 2, 2, 2, 2, 2, 2, 2, 2, 2, 2, 2, 2, 2, 2, 2, 2, 2, 2, 2, 2, 2, 2, 2, 2, 2, 2, 2, 2, 2, 2, 2, 2, 2, 2, 2, 2, 2, 2, 2, 2, 2, 2, 2, 2, 2, 2, 2, 2, 2, 2, 2, 2, 2, 2, 2, 2, 2, 0, 0, 0, 0, 0, 0, 0, 0, 0, 0, 0, 0, 0, 0, 0, 0, 0, 0, 0, 0, 0, 0, 0, 0, 0, 0, 0, 0, 0, 0, 0, 0, 0, 0, 0, 0, 0, 0, 0, 0, 0, 0, 0, 0, 0, 0, 0, 0, 0, 0, 0, 0, 0, 0, 0, 0, 0, 0, 0, 0, 0, 0, 0, 0, 0, 0, 0, 0, 0, 0, 0, 0, 0, 0, 0, 0, 0, 0, 0, 0, 0, 0, 0, 0, 0, 0, 0, 0, 0, 0, 0, 0, 0, 0, 0, 0, 0, 0, 0, 0, 0, 0, 0, 0, 0, 0, 0, 0, 0, 0, 0, 0, 0, 0, 0, 0, 0, 0, 0, 0, 0, 0, 0, 0, 0, 0, 0, 0, 0, 0, 0, 0, 0, 0, 0, 0, 0, 0, 0, 0, 0, 0, 0, 0, 0, 0, 0, 0, 0, 0, 0, 0, 0, 0, 0, 0, 0, 0, 0, 0, 0, 0, 0, 0, 0, 0, 0, 0, 0, 0, 0, 0, 0, 0, 0, 0, 0, 0, 0, 0, 0, 0, 0, 0, 0, 0, 0, 0, 0, 0, 0, 0, 0, 0, 0, 0, 0, 0, 0, 0, 0, 0, 0, 0, 0, 0, 0, 0, 0, 0, 0, 0, 0, 0, 0, 0, 0, 0, 0, 0, 0, 0, 0, 0, 0, 0, 0, 0, 0, 0, 0, 0, 0, 0, 0, 0, 0, 0, 0, 0, 0, 0, 0, 0, 0, 0, 0, 0, 0, 0, 0, 0, 0, 0, 0, 0, 0, 0, 0, 0, 0, 0, 0, 0, 0, 0])
_uv = me_cube_003.uv_layers.new(name='UVMap')
_uv.uv.foreach_set('vector', [0.1427, 0.7323, 0.1427, 0.75, 0.125, 0.7323, 0.6111, 0.0, 0.625, 0.0177, 0.6111, 0.0177, 0.1427, 0.5177, 0.125, 0.5177, 0.1427, 0.5, 0.625, 0.2496, 0.6111, 0.2676, 0.6111, 0.2323, 0.3573, 0.7323, 0.3889, 0.7323, 0.3865, 0.7663, 0.641, 0.7358, 0.6111, 0.7677, 0.6111, 0.7324, 0.3573, 0.5177, 0.3865, 0.4837, 0.3889, 0.5177, 0.641, 0.5142, 0.6111, 0.5176, 0.6111, 0.4823, 0.1427, 0.5177, 0.1427, 0.7323, 0.125, 0.7323, 0.125, 0.5177, 0.3889, 0.0, 0.6111, 0.0, 0.6111, 0.0177, 0.3889, 0.0177, 0.625, 0.0177, 0.625, 0.2496, 0.6111, 0.2323, 0.6111, 0.0177, 0.6111, 0.2676, 0.3889, 0.2677, 0.3889, 0.2323, 0.6111, 0.2323, 0.3573, 0.5177, 0.1427, 0.5177, 0.1427, 0.5, 0.3865, 0.4837, 0.625, 0.2496, 0.641, 0.5142, 0.6111, 0.4823, 0.6111, 0.2676, 0.6111, 0.5176, 0.3889, 0.5177, 0.3865, 0.4837, 0.6111, 0.4823, 0.3573, 0.7323, 0.3573, 0.5177, 0.3889, 0.5177, 0.3889, 0.7323, 0.641, 0.5142, 0.641, 0.7358, 0.6111, 0.7324, 0.6111, 0.5176, 0.6111, 0.7677, 0.3865, 0.7663, 0.3889, 0.7323, 0.6111, 0.7324, 0.1427, 0.7323, 0.3573, 0.7323, 0.3865, 0.7663, 0.1427, 0.75, 0.641, 0.7358, 0.625, 0.9823, 0.6111, 0.9823, 0.6111, 0.7677, 0.1427, 0.5177, 0.3573, 0.5177, 0.3573, 0.7323, 0.1427, 0.7323, 0.3889, 0.0177, 0.6111, 0.0177, 0.6111, 0.2323, 0.3889, 0.2323, 0.3865, 0.7663, 0.6111, 0.7677, 0.6111, 0.9823, 0.3889, 0.9823, 0.641, 0.5142, 0.8573, 0.5177, 0.8573, 0.7323, 0.641, 0.7358, 0.3889, 0.2677, 0.6111, 0.2676, 0.6111, 0.4823, 0.3865, 0.4837, 0.3889, 0.5177, 0.6111, 0.5176, 0.6111, 0.7324, 0.3889, 0.7323, 0.1427, 0.7323, 0.1427, 0.75, 0.125, 0.7323, 0.6111, 0.0, 0.625, 0.0177, 0.6111, 0.0177, 0.1427, 0.5177, 0.125, 0.5177, 0.1427, 0.5, 0.625, 0.2496, 0.6111, 0.2676, 0.6111, 0.2323, 0.3573, 0.7323, 0.3889, 0.7323, 0.3865, 0.7663, 0.641, 0.7358, 0.6111, 0.7677, 0.6111, 0.7324, 0.3573, 0.5177, 0.3865, 0.4837, 0.3889, 0.5177, 0.641, 0.5142, 0.6111, 0.5176, 0.6111, 0.4823, 0.1427, 0.5177, 0.1427, 0.7323, 0.125, 0.7323, 0.125, 0.5177, 0.3889, 0.0, 0.6111, 0.0, 0.6111, 0.0177, 0.3889, 0.0177, 0.625, 0.0177, 0.625, 0.2496, 0.6111, 0.2323, 0.6111, 0.0177, 0.6111, 0.2676, 0.3889, 0.2677, 0.3889, 0.2323, 0.6111, 0.2323, 0.3573, 0.5177, 0.1427, 0.5177, 0.1427, 0.5, 0.3865, 0.4837, 0.625, 0.2496, 0.641, 0.5142, 0.6111, 0.4823, 0.6111, 0.2676, 0.6111, 0.5176, 0.3889, 0.5177, 0.3865, 0.4837, 0.6111, 0.4823, 0.3573, 0.7323, 0.3573, 0.5177, 0.3889, 0.5177, 0.3889, 0.7323, 0.641, 0.5142, 0.641, 0.7358, 0.6111, 0.7324, 0.6111, 0.5176, 0.6111, 0.7677, 0.3865, 0.7663, 0.3889, 0.7323, 0.6111, 0.7324, 0.1427, 0.7323, 0.3573, 0.7323, 0.3865, 0.7663, 0.1427, 0.75, 0.641, 0.7358, 0.625, 0.9823, 0.6111, 0.9823, 0.6111, 0.7677, 0.1427, 0.5177, 0.3573, 0.5177, 0.3573, 0.7323, 0.1427, 0.7323, 0.3889, 0.0177, 0.6111, 0.0177, 0.6111, 0.2323, 0.3889, 0.2323, 0.3865, 0.7663, 0.6111, 0.7677, 0.6111, 0.9823, 0.3889, 0.9823, 0.641, 0.5142, 0.8573, 0.5177, 0.8573, 0.7323, 0.641, 0.7358, 0.3889, 0.2677, 0.6111, 0.2676, 0.6111, 0.4823, 0.3865, 0.4837, 0.3889, 0.5177, 0.6111, 0.5176, 0.6111, 0.7324, 0.3889, 0.7323, 0.1427, 0.7323, 0.1427, 0.75, 0.125, 0.7323, 0.6111, 0.0, 0.625, 0.0177, 0.6111, 0.0177, 0.1427, 0.5177, 0.125, 0.5177, 0.1427, 0.5, 0.625, 0.2496, 0.6111, 0.2676, 0.6111, 0.2323, 0.3573, 0.7323, 0.3889, 0.7323, 0.3865, 0.7663, 0.641, 0.7358, 0.6111, 0.7677, 0.6111, 0.7324, 0.3573, 0.5177, 0.3865, 0.4837, 0.3889, 0.5177, 0.641, 0.5142, 0.6111, 0.5176, 0.6111, 0.4823, 0.1427, 0.5177, 0.1427, 0.7323, 0.125, 0.7323, 0.125, 0.5177, 0.3889, 0.0, 0.6111, 0.0, 0.6111, 0.0177, 0.3889, 0.0177, 0.625, 0.0177, 0.625, 0.2496, 0.6111, 0.2323, 0.6111, 0.0177, 0.6111, 0.2676, 0.3889, 0.2677, 0.3889, 0.2323, 0.6111, 0.2323, 0.3573, 0.5177, 0.1427, 0.5177, 0.1427, 0.5, 0.3865, 0.4837, 0.625, 0.2496, 0.641, 0.5142, 0.6111, 0.4823, 0.6111, 0.2676, 0.6111, 0.5176, 0.3889, 0.5177, 0.3865, 0.4837, 0.6111, 0.4823, 0.3573, 0.7323, 0.3573, 0.5177, 0.3889, 0.5177, 0.3889, 0.7323, 0.641, 0.5142, 0.641, 0.7358, 0.6111, 0.7324, 0.6111, 0.5176, 0.6111, 0.7677, 0.3865, 0.7663, 0.3889, 0.7323, 0.6111, 0.7324, 0.1427, 0.7323, 0.3573, 0.7323, 0.3865, 0.7663, 0.1427, 0.75, 0.641, 0.7358, 0.625, 0.9823, 0.6111, 0.9823, 0.6111, 0.7677, 0.1427, 0.5177, 0.3573, 0.5177, 0.3573, 0.7323, 0.1427, 0.7323, 0.3889, 0.0177, 0.6111, 0.0177, 0.6111, 0.2323, 0.3889, 0.2323, 0.3865, 0.7663, 0.6111, 0.7677, 0.6111, 0.9823, 0.3889, 0.9823, 0.641, 0.5142, 0.8573, 0.5177, 0.8573, 0.7323, 0.641, 0.7358, 0.3889, 0.2677, 0.6111, 0.2676, 0.6111, 0.4823, 0.3865, 0.4837, 0.3889, 0.5177, 0.6111, 0.5176, 0.6111, 0.7324, 0.3889, 0.7323, 0.1427, 0.7323, 0.1427, 0.75, 0.125, 0.7323, 0.6111, 0.0, 0.625, 0.0177, 0.6111, 0.0177, 0.1427, 0.5177, 0.125, 0.5177, 0.1427, 0.5, 0.625, 0.2496, 0.6111, 0.2676, 0.6111, 0.2323, 0.3573, 0.7323, 0.3889, 0.7323, 0.3865, 0.7663, 0.641, 0.7358, 0.6111, 0.7677, 0.6111, 0.7324, 0.3573, 0.5177, 0.3865, 0.4837, 0.3889, 0.5177, 0.641, 0.5142, 0.6111, 0.5176, 0.6111, 0.4823, 0.1427, 0.5177, 0.1427, 0.7323, 0.125, 0.7323, 0.125, 0.5177, 0.3889, 0.0, 0.6111, 0.0, 0.6111, 0.0177, 0.3889, 0.0177, 0.625, 0.0177, 0.625, 0.2496, 0.6111, 0.2323, 0.6111, 0.0177, 0.6111, 0.2676, 0.3889, 0.2677, 0.3889, 0.2323, 0.6111, 0.2323, 0.3573, 0.5177, 0.1427, 0.5177, 0.1427, 0.5, 0.3865, 0.4837, 0.625, 0.2496, 0.641, 0.5142, 0.6111, 0.4823, 0.6111, 0.2676, 0.6111, 0.5176, 0.3889, 0.5177, 0.3865, 0.4837, 0.6111, 0.4823, 0.3573, 0.7323, 0.3573, 0.5177, 0.3889, 0.5177, 0.3889, 0.7323, 0.641, 0.5142, 0.641, 0.7358, 0.6111, 0.7324, 0.6111, 0.5176, 0.6111, 0.7677, 0.3865, 0.7663, 0.3889, 0.7323, 0.6111, 0.7324, 0.1427, 0.7323, 0.3573, 0.7323, 0.3865, 0.7663, 0.1427, 0.75, 0.641, 0.7358, 0.625, 0.9823, 0.6111, 0.9823, 0.6111, 0.7677, 0.1427, 0.5177, 0.3573, 0.5177, 0.3573, 0.7323, 0.1427, 0.7323, 0.3889, 0.0177, 0.6111, 0.0177, 0.6111, 0.2323, 0.3889, 0.2323, 0.3865, 0.7663, 0.6111, 0.7677, 0.6111, 0.9823, 0.3889, 0.9823, 0.641, 0.5142, 0.8573, 0.5177, 0.8573, 0.7323, 0.641, 0.7358, 0.3889, 0.2677, 0.6111, 0.2676, 0.6111, 0.4823, 0.3865, 0.4837, 0.3889, 0.5177, 0.6111, 0.5176, 0.6111, 0.7324, 0.3889, 0.7323, 0.375, 0.0, 0.625, 0.0, 0.625, 0.25, 0.375, 0.25, 0.375, 0.25, 0.625, 0.25, 0.625, 0.5, 0.375, 0.5, 0.625, 0.75, 0.625, 0.75, 0.625, 0.75, 0.625, 0.75, 0.375, 0.75, 0.625, 0.75, 0.625, 1.0, 0.375, 1.0, 0.625, 0.5, 0.625, 0.5, 0.375, 0.5, 0.375, 0.5, 0.625, 0.5, 0.875, 0.5, 0.875, 0.75, 0.625, 0.75, 0.375, 0.5, 0.625, 0.5, 0.625, 0.75, 0.375, 0.75, 0.375, 0.75, 0.375, 0.75, 0.375, 0.75, 0.375, 0.75, 0.625, 0.75, 0.625, 0.75, 0.625, 0.5, 0.625, 0.5, 0.375, 0.5, 0.375, 0.5, 0.375, 0.75, 0.375, 0.75, 0.125, 0.5, 0.375, 0.5, 0.375, 0.75, 0.125, 0.75, 0.375, 0.75, 0.375, 0.75, 0.375, 0.5, 0.375, 0.5, 0.375, 0.75, 0.375, 0.75, 0.625, 0.75, 0.625, 0.75, 0.125, 0.5, 0.125, 0.5, 0.125, 0.75, 0.125, 0.75, 0.375, 0.5, 0.375, 0.5, 0.625, 0.5, 0.625, 0.5, 0.375, 0.5, 0.375, 0.5, 0.375, 0.5, 0.375, 0.5, 0.625, 0.5, 0.625, 0.5, 0.375, 0.5, 0.375, 0.5, 0.125, 0.75, 0.125, 0.75, 0.375, 0.75, 0.375, 0.75, 0.125, 0.75, 0.125, 0.75, 0.125, 0.75, 0.125, 0.75, 0.375, 0.75, 0.375, 0.75, 0.125, 0.75, 0.125, 0.75, 0.0, 0.0, 0.0, 0.0, 0.0, 0.0, 0.0, 0.0, 0.125, 0.75, 0.125, 0.75, 0.375, 0.75, 0.375, 0.75, 0.625, 0.75, 0.625, 0.75, 0.375, 0.75, 0.375, 0.75, 0.625, 0.75, 0.625, 0.75, 0.625, 0.75, 0.625, 0.75, 0.0, 0.0, 0.0, 0.0, 0.0, 0.0, 0.0, 0.0, 0.375, 0.5, 0.375, 0.5, 0.125, 0.5, 0.125, 0.5, 0.625, 0.75, 0.625, 0.75, 0.625, 0.75, 0.625, 0.75, 0.125, 0.5, 0.125, 0.5, 0.375, 0.5, 0.375, 0.5, 0.125, 0.5, 0.125, 0.5, 0.125, 0.5, 0.125, 0.5, 0.0, 0.0, 0.0, 0.0, 0.0, 0.0, 0.0, 0.0, 0.375, 0.75, 0.375, 0.75, 0.625, 0.75, 0.625, 0.75, 0.625, 0.75, 0.625, 0.75, 0.625, 0.75, 0.625, 0.75, 0.625, 0.75, 0.625, 0.75, 0.375, 0.75, 0.375, 0.75, 0.375, 0.75, 0.375, 0.75, 0.375, 0.75, 0.375, 0.75, 0.375, 0.5, 0.375, 0.5, 0.125, 0.5, 0.125, 0.5, 0.125, 0.5, 0.125, 0.5, 0.125, 0.5, 0.125, 0.5, 0.125, 0.5, 0.125, 0.5, 0.375, 0.5, 0.375, 0.5, 0.375, 0.5, 0.375, 0.5, 0.375, 0.5, 0.375, 0.5, 0.0, 0.0, 0.0, 0.0, 0.0, 0.0, 0.0, 0.0, 0.0, 0.0, 0.0, 0.0, 0.0, 0.0, 0.0, 0.0, 0.625, 0.5, 0.625, 0.5, 0.375, 0.5, 0.375, 0.5, 0.375, 0.5, 0.375, 0.5, 0.375, 0.5, 0.375, 0.5, 0.375, 0.5, 0.375, 0.5, 0.625, 0.5, 0.625, 0.5, 0.625, 0.5, 0.625, 0.5, 0.625, 0.5, 0.625, 0.5, 0.125, 0.75, 0.125, 0.75, 0.375, 0.75, 0.375, 0.75, 0.375, 0.75, 0.375, 0.75, 0.375, 0.75, 0.375, 0.75, 0.375, 0.75, 0.375, 0.75, 0.125, 0.75, 0.125, 0.75, 0.125, 0.75, 0.125, 0.75, 0.125, 0.75, 0.125, 0.75, 0.0, 0.0, 0.0, 0.0, 0.0, 0.0, 0.0, 0.0, 0.625, 0.5, 0.625, 0.5, 0.625, 0.5, 0.625, 0.5, 0.625, 0.5, 0.625, 0.5, 0.625, 0.5, 0.625, 0.5, 0.625, 0.5, 0.625, 0.5, 0.625, 0.5, 0.625, 0.5, 0.625, 0.5, 0.625, 0.5, 0.625, 0.5, 0.625, 0.5, 0.0, 0.0, 0.0, 0.0, 0.0, 0.0, 0.0, 0.0, 0.375, 0.75, 0.375, 0.75, 0.375, 0.75, 0.375, 0.75, 0.375, 0.75, 0.375, 0.75, 0.375, 0.75, 0.375, 0.75, 0.375, 0.75, 0.375, 0.75, 0.375, 0.75, 0.375, 0.75, 0.375, 0.75, 0.375, 0.75, 0.375, 0.75, 0.375, 0.75, 0.625, 0.75, 0.625, 0.75, 0.625, 0.75, 0.625, 0.75, 0.625, 0.75, 0.625, 0.75, 0.625, 0.75, 0.625, 0.75, 0.625, 0.75, 0.625, 0.75, 0.625, 0.75, 0.625, 0.75, 0.0, 0.0, 0.0, 0.0, 0.0, 0.0, 0.0, 0.0, 0.375, 0.5, 0.375, 0.5, 0.375, 0.5, 0.375, 0.5, 0.375, 0.5, 0.375, 0.5, 0.375, 0.5, 0.375, 0.5, 0.375, 0.5, 0.375, 0.5, 0.375, 0.5, 0.375, 0.5, 0.375, 0.5, 0.375, 0.5, 0.375, 0.5, 0.375, 0.5, 0.625, 0.75, 0.625, 0.75, 0.625, 0.75, 0.625, 0.75, 0.625, 0.75, 0.625, 0.75, 0.625, 0.75, 0.625, 0.75, 0.0, 0.0, 0.0, 0.0, 0.0, 0.0, 0.0, 0.0, 0.625, 0.5, 0.625, 0.5, 0.625, 0.5, 0.625, 0.5, 0.625, 0.5, 0.625, 0.5, 0.625, 0.5, 0.625, 0.5, 0.625, 0.5, 0.625, 0.5, 0.625, 0.5, 0.625, 0.5, 0.625, 0.5, 0.625, 0.5, 0.625, 0.5, 0.625, 0.5, 0.375, 0.75, 0.375, 0.75, 0.375, 0.75, 0.375, 0.75, 0.375, 0.75, 0.375, 0.75, 0.375, 0.75, 0.375, 0.75, 0.375, 0.75, 0.375, 0.75, 0.375, 0.75, 0.375, 0.75, 0.375, 0.5, 0.375, 0.5, 0.375, 0.5, 0.375, 0.5, 0.0, 0.0, 0.0, 0.0, 0.0, 0.0, 0.0, 0.0, 0.375, 0.5, 0.375, 0.5, 0.375, 0.5, 0.375, 0.5, 0.375, 0.5, 0.375, 0.5, 0.375, 0.5, 0.375, 0.5, 0.375, 0.5, 0.375, 0.5, 0.375, 0.5, 0.375, 0.5, 0.05928, 0.07904, 0.2904, 0.3872, 0.2904, 0.3872, 0.05928, 0.07904, 0.375, 0.75, 0.375, 0.75, 0.375, 0.75, 0.375, 0.75, 0.375, 0.75, 0.375, 0.75, 0.375, 0.75, 0.375, 0.75, 0.0, 0.0, 0.0, 0.0, 0.0, 0.0, 0.0, 0.0, 0.0, 0.0, 0.0, 0.0, 0.0, 0.0, 0.0, 0.0, 0.375, 0.75, 0.375, 0.75, 0.375, 0.75, 0.375, 0.75, 0.375, 0.5, 0.375, 0.5, 0.375, 0.5, 0.375, 0.5, 0.625, 0.75, 0.625, 0.75, 0.625, 0.75, 0.625, 0.75, 0.0, 0.0, 0.0, 0.0, 0.0, 0.0, 0.0, 0.0, 0.0, 0.0, 0.0, 0.0, 0.0, 0.0, 0.0, 0.0, 0.0, 0.0, 0.0, 0.0, 0.0, 0.0, 0.0, 0.0, 0.0, 0.0, 0.0, 0.0, 0.0, 0.0, 0.0, 0.0, 0.625, 0.5, 0.625, 0.5, 0.625, 0.5, 0.625, 0.5, 0.375, 0.5, 0.375, 0.5, 0.375, 0.5, 0.375, 0.5, 0.375, 0.5, 0.375, 0.5, 0.375, 0.5, 0.375, 0.5, 0.375, 0.75, 0.375, 0.75, 0.375, 0.75, 0.375, 0.75, 0.0, 0.0, 0.0, 0.0, 0.0, 0.0, 0.0, 0.0, 0.04056, 0.05408, 0.02444, 0.03258, 0.0, 0.0, 0.0, 0.0, 0.225, 0.3001, 0.2904, 0.3872, 0.375, 0.5, 0.375, 0.5, 0.09972, 0.133, 0.225, 0.3001, 0.375, 0.5, 0.0, 0.0, 0.05928, 0.07904, 0.04056, 0.05408, 0.0, 0.0, 0.0, 0.0, 0.02444, 0.03258, 0.09972, 0.133, 0.0, 0.0, 0.0, 0.0, 0.2904, 0.3872, 0.05928, 0.07904, 0.0, 0.0, 0.375, 0.5, 0.04056, 0.05408, 0.05928, 0.07904, 0.05928, 0.07904, 0.04056, 0.05408, 0.2904, 0.3872, 0.225, 0.3001, 0.225, 0.3001, 0.2904, 0.3872, 0.09972, 0.133, 0.02444, 0.03258, 0.02444, 0.03258, 0.09972, 0.133, 0.225, 0.3001, 0.09972, 0.133, 0.09972, 0.133, 0.225, 0.3001, 0.02444, 0.03258, 0.04056, 0.05408, 0.04056, 0.05408, 0.02444, 0.03258, 0.04696, 0.06262, 0.03278, 0.04371, 0.02444, 0.03258, 0.04056, 0.05408, 0.2036, 0.2715, 0.2719, 0.3626, 0.2904, 0.3872, 0.225, 0.3001, 0.1143, 0.1525, 0.2036, 0.2715, 0.225, 0.3001, 0.09972, 0.133, 0.06671, 0.08895, 0.04696, 0.06262, 0.04056, 0.05408, 0.05928, 0.07904, 0.03278, 0.04371, 0.1143, 0.1525, 0.09972, 0.133, 0.02444, 0.03258, 0.2719, 0.3626, 0.06671, 0.08895, 0.05928, 0.07904, 0.2904, 0.3872, 0.03278, 0.04371, 0.04696, 0.06262, 0.0633, 0.0844, 0.04346, 0.05795, 0.2719, 0.3626, 0.2036, 0.2715, 0.1662, 0.2216, 0.2451, 0.3267, 0.2036, 0.2715, 0.1143, 0.1525, 0.1037, 0.1382, 0.1662, 0.2216, 0.04696, 0.06262, 0.06671, 0.08895, 0.09358, 0.1248, 0.0633, 0.0844, 0.03278, 0.04371, 0.04696, 0.06262, 0.04696, 0.06262, 0.03278, 0.04371, 0.0633, 0.0844, 0.09358, 0.1248, 0.2451, 0.3267, 0.1662, 0.2216, 0.1037, 0.1382, 0.04346, 0.05795, 0.1143, 0.1525, 0.03278, 0.04371, 0.03278, 0.04371, 0.04346, 0.05795, 0.1037, 0.1382, 0.1143, 0.1525, 0.04696, 0.06262, 0.06671, 0.08895, 0.06671, 0.08895, 0.04696, 0.06262, 0.2719, 0.3626, 0.2036, 0.2715, 0.2036, 0.2715, 0.2719, 0.3626, 0.06671, 0.08895, 0.2719, 0.3626, 0.2719, 0.3626, 0.2451, 0.3267, 0.09358, 0.1248, 0.06671, 0.08895, 0.2036, 0.2715, 0.1143, 0.1525, 0.1143, 0.1525, 0.2036, 0.2715, 0.75, 0.49, 0.6582, 0.4717, 0.5803, 0.4197, 0.5283, 0.3418, 0.51, 0.25, 0.5283, 0.1582, 0.5803, 0.08029, 0.6582, 0.02827, 0.75, 0.01, 0.8418, 0.02827, 0.9197, 0.08029, 0.9717, 0.1582, 0.99, 0.25, 0.9717, 0.3418, 0.9197, 0.4197, 0.8418, 0.4717, 0.0625, 0.5, 0.0, 0.5, 0.0, 0.6821, 0.0625, 0.6821, 0.125, 0.5, 0.0625, 0.5, 0.0625, 0.6821, 0.125, 0.6821, 0.1875, 0.5, 0.125, 0.5, 0.125, 0.6821, 0.1875, 0.6821, 0.25, 0.5, 0.1875, 0.5, 0.1875, 0.6821, 0.25, 0.6821, 0.3125, 0.5, 0.25, 0.5, 0.25, 0.6821, 0.3125, 0.6821, 0.375, 0.5, 0.3125, 0.5, 0.3125, 0.6821, 0.375, 0.6821, 0.4375, 0.5, 0.375, 0.5, 0.375, 0.6821, 0.4375, 0.6821, 0.5, 0.5, 0.4375, 0.5, 0.4375, 0.6821, 0.5, 0.6821, 0.5625, 0.5, 0.5, 0.5, 0.5, 0.6821, 0.5625, 0.6821, 0.625, 0.5, 0.5625, 0.5, 0.5625, 0.6821, 0.6191, 0.6821, 0.625, 0.6801, 0.6875, 0.5, 0.625, 0.5, 0.625, 0.6801, 0.6875, 0.6655, 0.75, 0.5, 0.6875, 0.5, 0.6875, 0.6655, 0.75, 0.6602, 0.8125, 0.5, 0.75, 0.5, 0.75, 0.6602, 0.8125, 0.6655, 0.875, 0.5, 0.8125, 0.5, 0.8125, 0.6655, 0.875, 0.6801, 0.9375, 0.5, 0.875, 0.5, 0.875, 0.6801, 0.8809, 0.6821, 0.9375, 0.6821, 1.0, 0.5, 0.9375, 0.5, 0.9375, 0.6821, 1.0, 0.6821, 0.375, 0.0, 0.5699, 0.0, 0.625, 0.0, 0.625, 0.25, 0.5699, 0.25, 0.375, 0.25, 0.375, 0.75, 0.375, 1.0, 0.375, 1.0, 0.375, 0.75, 0.6675, 0.4496, 0.625, 0.25, 0.625, 0.25, 0.6675, 0.4496, 0.625, 0.25, 0.625, 0.0, 0.625, 0.0, 0.625, 0.25, 0.375, 0.5, 0.5699, 0.5, 0.5699, 0.75, 0.375, 0.75, 0.5699, 1.0, 0.5699, 0.75, 0.6675, 0.8004, 0.625, 1.0, 0.5699, 0.5, 0.5699, 0.25, 0.625, 0.25, 0.6675, 0.4496, 0.5293, 0.3185, 0.4156, 0.3185, 0.375, 0.25, 0.5699, 0.25, 0.4156, 0.3185, 0.4156, 0.4315, 0.375, 0.5, 0.375, 0.25, 0.4156, 0.8185, 0.4156, 0.9315, 0.375, 1.0, 0.375, 0.75, 0.4156, 0.4315, 0.5293, 0.4315, 0.5699, 0.5, 0.375, 0.5, 0.5293, 0.8185, 0.4156, 0.8185, 0.375, 0.75, 0.5699, 0.75, 0.4156, 0.9315, 0.5293, 0.9315, 0.5699, 1.0, 0.375, 1.0, 0.5293, 0.9315, 0.5293, 0.8185, 0.5699, 0.75, 0.5699, 1.0, 0.5293, 0.4315, 0.5293, 0.3185, 0.5699, 0.25, 0.5699, 0.5, 0.4156, 0.8185, 0.5293, 0.8185, 0.5293, 0.9315, 0.4156, 0.9315, 0.5293, 0.8185, 0.5293, 0.8185, 0.4156, 0.8185, 0.4156, 0.8185, 0.5293, 0.9315, 0.5293, 0.9315, 0.5293, 0.8185, 0.5293, 0.8185, 0.4156, 0.9315, 0.4156, 0.9315, 0.5293, 0.9315, 0.5293, 0.9315, 0.4156, 0.8185, 0.4156, 0.8185, 0.4156, 0.9315, 0.4156, 0.9315, 0.4156, 0.3185, 0.5293, 0.3185, 0.5293, 0.4315, 0.4156, 0.4315, 0.5293, 0.3185, 0.5293, 0.3185, 0.4156, 0.3185, 0.4156, 0.3185, 0.5293, 0.4315, 0.5293, 0.4315, 0.5293, 0.3185, 0.5293, 0.3185, 0.4156, 0.4315, 0.4156, 0.4315, 0.5293, 0.4315, 0.5293, 0.4315, 0.4156, 0.3185, 0.4156, 0.3185, 0.4156, 0.4315, 0.4156, 0.4315, 0.5699, 0.75, 0.5699, 0.5, 0.5699, 0.5, 0.5699, 0.75, 0.625, 1.0, 0.6675, 0.8004, 0.6675, 0.8004, 0.625, 1.0, 0.6675, 0.8004, 0.5699, 0.75, 0.5699, 0.75, 0.6675, 0.8004, 0.5699, 0.5, 0.6675, 0.4496, 0.6675, 0.4496, 0.5699, 0.5, 0.625, 1.0, 0.6675, 0.8004, 0.6675, 0.8004, 0.625, 1.0, 0.5699, 0.75, 0.5699, 0.5, 0.5699, 0.5, 0.5699, 0.75, 0.6675, 0.4496, 0.6675, 0.5963, 0.6658, 0.5972, 0.6536, 0.6129, 0.6491, 0.6315, 0.6536, 0.6503, 0.6658, 0.6664, 0.6675, 0.6674, 0.6675, 0.8004, 0.5699, 0.75, 0.5699, 0.5, 0.6675, 0.4496, 0.875, 0.5, 0.875, 0.75, 0.6675, 0.8004, 0.6675, 0.6674, 0.6855, 0.676, 0.7091, 0.678, 0.7327, 0.6727, 0.7527, 0.6617, 0.7661, 0.6471, 0.7708, 0.6309, 0.7661, 0.6147, 0.7527, 0.6004, 0.7327, 0.5899, 0.7091, 0.585, 0.6855, 0.5874, 0.6675, 0.5963, 0.625, 0.25, 0.625, 0.0, 0.625, 0.0, 0.625, 0.25, 0.6675, 0.4496, 0.625, 0.25, 0.625, 0.25, 0.6675, 0.4496, 0.6675, 0.8004, 0.5699, 0.75, 0.5699, 0.75, 0.6675, 0.8004, 0.5699, 0.5, 0.6675, 0.4496, 0.6675, 0.4496, 0.5699, 0.5, 0.375, 0.75, 0.375, 1.0, 0.375, 1.0, 0.375, 0.75, 0.375, 0.25, 0.375, 0.5, 0.375, 0.5, 0.375, 0.25, 0.375, 0.0, 0.375, 0.25, 0.375, 0.25, 0.375, 0.0, 0.375, 0.5, 0.375, 0.75, 0.375, 0.75, 0.375, 0.5, 0.375, 0.5, 0.375, 0.75, 0.375, 0.75, 0.375, 0.5, 0.375, 0.25, 0.375, 0.5, 0.375, 0.5, 0.375, 0.25, 0.375, 0.5, 0.375, 0.75, 0.375, 0.75, 0.375, 0.5, 0.375, 0.0, 0.375, 0.25, 0.375, 0.25, 0.375, 0.0, 0.125, 0.5, 0.375, 0.5, 0.375, 0.75, 0.125, 0.75, 0.375, 0.0, 0.375, 0.25, 0.375, 0.25, 0.375, 0.0, 0.375, 0.75, 0.375, 1.0, 0.375, 1.0, 0.375, 0.75, 0.375, 0.25, 0.375, 0.5, 0.375, 0.5, 0.375, 0.25, 1.0, 0.5, 1.0, 1.0, 0.9, 1.0, 0.9, 0.5, 0.9, 0.5, 0.9, 1.0, 0.8, 1.0, 0.8, 0.5, 0.8, 0.5, 0.8, 1.0, 0.7, 1.0, 0.7, 0.5, 0.7, 0.5, 0.7, 1.0, 0.6, 1.0, 0.6, 0.5, 0.6, 0.5, 0.6, 1.0, 0.5, 1.0, 0.5, 0.5, 0.5, 0.5, 0.5, 1.0, 0.4, 1.0, 0.4, 0.5, 0.4, 0.5, 0.4, 1.0, 0.3, 1.0, 0.3, 0.5, 0.3, 0.5, 0.3, 1.0, 0.2, 1.0, 0.2, 0.5, 0.9, 1.0, 1.0, 1.0, 1.0, 1.0, 0.9, 1.0, 0.2, 0.5, 0.2, 1.0, 0.1, 1.0, 0.1, 0.5, 0.1, 0.5, 0.1, 1.0, -7.451e-08, 1.0, -7.451e-08, 0.5, 0.4, 1.0, 0.5, 1.0, 0.5, 1.0, 0.4, 1.0, 0.7, 1.0, 0.8, 1.0, 0.8, 1.0, 0.7, 1.0, 0.8, 1.0, 0.9, 1.0, 0.9, 1.0, 0.8, 1.0, -7.451e-08, 1.0, 0.1, 1.0, 0.1, 1.0, -7.451e-08, 1.0, 0.1, 1.0, 0.2, 1.0, 0.2, 1.0, 0.1, 1.0, 0.2, 1.0, 0.3, 1.0, 0.3, 1.0, 0.2, 1.0, 0.3, 1.0, 0.4, 1.0, 0.4, 1.0, 0.3, 1.0, 0.4, 1.0, 0.5, 1.0, 0.5, 1.0, 0.4, 1.0, 0.5, 1.0, 0.6, 1.0, 0.6, 1.0, 0.5, 1.0, 0.6, 1.0, 0.7, 1.0, 0.7, 1.0, 0.6, 1.0, 0.7, 1.0, 0.8, 1.0, 0.8, 1.0, 0.7, 1.0, 0.7, 1.0, 0.8, 1.0, 0.8, 1.0, 0.7, 1.0, -7.451e-08, 1.0, 0.1, 1.0, 0.1, 1.0, -7.451e-08, 1.0, 0.3, 1.0, 0.4, 1.0, 0.4, 1.0, 0.3, 1.0, 0.6, 1.0, 0.7, 1.0, 0.7, 1.0, 0.6, 1.0, 0.9, 1.0, 1.0, 1.0, 1.0, 1.0, 0.9, 1.0, 0.2, 1.0, 0.3, 1.0, 0.3, 1.0, 0.2, 1.0, 0.5, 1.0, 0.6, 1.0, 0.6, 1.0, 0.5, 1.0, 0.8, 1.0, 0.9, 1.0, 0.9, 1.0, 0.8, 1.0, 0.1, 1.0, 0.2, 1.0, 0.2, 1.0, 0.1, 1.0, 0.9, 1.0, 1.0, 1.0, 1.0, 1.0, 0.9, 1.0, -7.451e-08, 1.0, 0.1, 1.0, 0.1, 1.0, -7.451e-08, 1.0, 0.3, 1.0, 0.4, 1.0, 0.4, 1.0, 0.3, 1.0, 0.6, 1.0, 0.7, 1.0, 0.7, 1.0, 0.6, 1.0, 0.9, 1.0, 1.0, 1.0, 1.0, 1.0, 0.9, 1.0, 0.2, 1.0, 0.3, 1.0, 0.3, 1.0, 0.2, 1.0, 0.5, 1.0, 0.6, 1.0, 0.6, 1.0, 0.5, 1.0, 0.8, 1.0, 0.9, 1.0, 0.9, 1.0, 0.8, 1.0, 0.1, 1.0, 0.2, 1.0, 0.2, 1.0, 0.1, 1.0, 0.4, 1.0, 0.5, 1.0, 0.5, 1.0, 0.4, 1.0, 0.9, 1.0, 1.0, 1.0, 1.0, 1.0, 0.9, 1.0, 0.4, 1.0, 0.5, 1.0, 0.5, 1.0, 0.4, 1.0, 0.7, 1.0, 0.8, 1.0, 0.8, 1.0, 0.7, 1.0, 0.8, 1.0, 0.9, 1.0, 0.9, 1.0, 0.8, 1.0, -7.451e-08, 1.0, 0.1, 1.0, 0.1, 1.0, -7.451e-08, 1.0, 0.1, 1.0, 0.2, 1.0, 0.2, 1.0, 0.1, 1.0, 0.2, 1.0, 0.3, 1.0, 0.3, 1.0, 0.2, 1.0, 0.3, 1.0, 0.4, 1.0, 0.4, 1.0, 0.3, 1.0, 0.4, 1.0, 0.5, 1.0, 0.5, 1.0, 0.4, 1.0, 0.5, 1.0, 0.6, 1.0, 0.6, 1.0, 0.5, 1.0, 0.6, 1.0, 0.7, 1.0, 0.7, 1.0, 0.6, 1.0, 0.7, 1.0, 0.8, 1.0, 0.8, 1.0, 0.7, 1.0, 0.7, 1.0, 0.8, 1.0, 0.8, 1.0, 0.7, 1.0, -7.451e-08, 1.0, 0.1, 1.0, 0.1, 1.0, -7.451e-08, 1.0, 0.3, 1.0, 0.4, 1.0, 0.4, 1.0, 0.3, 1.0, 0.6, 1.0, 0.7, 1.0, 0.7, 1.0, 0.6, 1.0, 0.9, 1.0, 1.0, 1.0, 1.0, 1.0, 0.9, 1.0, 0.2, 1.0, 0.3, 1.0, 0.3, 1.0, 0.2, 1.0, 0.5, 1.0, 0.6, 1.0, 0.6, 1.0, 0.5, 1.0, 0.8, 1.0, 0.9, 1.0, 0.9, 1.0, 0.8, 1.0, 0.1, 1.0, 0.2, 1.0, 0.2, 1.0, 0.1, 1.0, 0.3911, 0.4442, 0.25, 0.49, 0.1089, 0.4442, 0.02175, 0.3242, 0.02175, 0.1758, 0.1089, 0.05584, 0.25, 0.01, 0.3911, 0.05584, 0.4783, 0.1758, 0.4783, 0.3242, -7.451e-08, 1.0, 0.1, 1.0, 0.1, 1.0, -7.451e-08, 1.0, 0.3, 1.0, 0.4, 1.0, 0.4, 1.0, 0.3, 1.0, 0.6, 1.0, 0.7, 1.0, 0.7, 1.0, 0.6, 1.0, 0.9, 1.0, 1.0, 1.0, 1.0, 1.0, 0.9, 1.0, 0.2, 1.0, 0.3, 1.0, 0.3, 1.0, 0.2, 1.0, 0.5, 1.0, 0.6, 1.0, 0.6, 1.0, 0.5, 1.0, 0.8, 1.0, 0.9, 1.0, 0.9, 1.0, 0.8, 1.0, 0.1, 1.0, 0.2, 1.0, 0.2, 1.0, 0.1, 1.0, 0.4, 1.0, 0.5, 1.0, 0.5, 1.0, 0.4, 1.0, 0.3911, 0.4442, 0.25, 0.49, 0.1089, 0.4442, 0.02175, 0.3242, 0.02175, 0.1758, 0.1089, 0.05584, 0.25, 0.01, 0.3911, 0.05584, 0.4783, 0.1758, 0.4783, 0.3242, 0.2, 1.0, 0.3, 1.0, 0.3, 1.0, 0.2, 1.0, 0.5, 1.0, 0.6, 1.0, 0.6, 1.0, 0.5, 1.0, 0.8, 1.0, 0.9, 1.0, 0.9, 1.0, 0.8, 1.0, 0.1, 1.0, 0.2, 1.0, 0.2, 1.0, 0.1, 1.0, 0.4, 1.0, 0.5, 1.0, 0.5, 1.0, 0.4, 1.0, 0.7, 1.0, 0.8, 1.0, 0.8, 1.0, 0.7, 1.0, -7.451e-08, 1.0, 0.1, 1.0, 0.1, 1.0, -7.451e-08, 1.0, 0.3, 1.0, 0.4, 1.0, 0.4, 1.0, 0.3, 1.0, 0.6, 1.0, 0.7, 1.0, 0.7, 1.0, 0.6, 1.0, 1.0, 0.5, 1.0, 1.0, 0.9, 1.0, 0.9, 0.5, 0.9, 0.5, 0.9, 1.0, 0.8, 1.0, 0.8, 0.5, 0.8, 0.5, 0.8, 1.0, 0.7, 1.0, 0.7, 0.5, 0.7, 0.5, 0.7, 1.0, 0.6, 1.0, 0.6, 0.5, 0.6, 0.5, 0.6, 1.0, 0.5, 1.0, 0.5, 0.5, 0.5, 0.5, 0.5, 1.0, 0.4, 1.0, 0.4, 0.5, 0.4, 0.5, 0.4, 1.0, 0.3, 1.0, 0.3, 0.5, 0.3, 0.5, 0.3, 1.0, 0.2, 1.0, 0.2, 0.5, 0.9, 1.0, 1.0, 1.0, 1.0, 1.0, 0.9, 1.0, 0.2, 0.5, 0.2, 1.0, 0.1, 1.0, 0.1, 0.5, 0.1, 0.5, 0.1, 1.0, -7.451e-08, 1.0, -7.451e-08, 0.5, 0.4, 1.0, 0.5, 1.0, 0.5, 1.0, 0.4, 1.0, 0.7, 1.0, 0.8, 1.0, 0.8, 1.0, 0.7, 1.0, 0.8, 1.0, 0.9, 1.0, 0.9, 1.0, 0.8, 1.0, -7.451e-08, 1.0, 0.1, 1.0, 0.1, 1.0, -7.451e-08, 1.0, 0.1, 1.0, 0.2, 1.0, 0.2, 1.0, 0.1, 1.0, 0.2, 1.0, 0.3, 1.0, 0.3, 1.0, 0.2, 1.0, 0.3, 1.0, 0.4, 1.0, 0.4, 1.0, 0.3, 1.0, 0.4, 1.0, 0.5, 1.0, 0.5, 1.0, 0.4, 1.0, 0.5, 1.0, 0.6, 1.0, 0.6, 1.0, 0.5, 1.0, 0.6, 1.0, 0.7, 1.0, 0.7, 1.0, 0.6, 1.0, 0.7, 1.0, 0.8, 1.0, 0.8, 1.0, 0.7, 1.0, 0.7, 1.0, 0.8, 1.0, 0.8, 1.0, 0.7, 1.0, -7.451e-08, 1.0, 0.1, 1.0, 0.1, 1.0, -7.451e-08, 1.0, 0.3, 1.0, 0.4, 1.0, 0.4, 1.0, 0.3, 1.0, 0.6, 1.0, 0.7, 1.0, 0.7, 1.0, 0.6, 1.0, 0.9, 1.0, 1.0, 1.0, 1.0, 1.0, 0.9, 1.0, 0.2, 1.0, 0.3, 1.0, 0.3, 1.0, 0.2, 1.0, 0.5, 1.0, 0.6, 1.0, 0.6, 1.0, 0.5, 1.0, 0.8, 1.0, 0.9, 1.0, 0.9, 1.0, 0.8, 1.0, 0.1, 1.0, 0.2, 1.0, 0.2, 1.0, 0.1, 1.0, 0.9, 1.0, 1.0, 1.0, 1.0, 1.0, 0.9, 1.0, -7.451e-08, 1.0, 0.1, 1.0, 0.1, 1.0, -7.451e-08, 1.0, 0.3, 1.0, 0.4, 1.0, 0.4, 1.0, 0.3, 1.0, 0.6, 1.0, 0.7, 1.0, 0.7, 1.0, 0.6, 1.0, 0.9, 1.0, 1.0, 1.0, 1.0, 1.0, 0.9, 1.0, 0.2, 1.0, 0.3, 1.0, 0.3, 1.0, 0.2, 1.0, 0.5, 1.0, 0.6, 1.0, 0.6, 1.0, 0.5, 1.0, 0.8, 1.0, 0.9, 1.0, 0.9, 1.0, 0.8, 1.0, 0.1, 1.0, 0.2, 1.0, 0.2, 1.0, 0.1, 1.0, 0.4, 1.0, 0.5, 1.0, 0.5, 1.0, 0.4, 1.0, 0.9, 1.0, 1.0, 1.0, 1.0, 1.0, 0.9, 1.0, 0.4, 1.0, 0.5, 1.0, 0.5, 1.0, 0.4, 1.0, 0.7, 1.0, 0.8, 1.0, 0.8, 1.0, 0.7, 1.0, 0.8, 1.0, 0.9, 1.0, 0.9, 1.0, 0.8, 1.0, -7.451e-08, 1.0, 0.1, 1.0, 0.1, 1.0, -7.451e-08, 1.0, 0.1, 1.0, 0.2, 1.0, 0.2, 1.0, 0.1, 1.0, 0.2, 1.0, 0.3, 1.0, 0.3, 1.0, 0.2, 1.0, 0.3, 1.0, 0.4, 1.0, 0.4, 1.0, 0.3, 1.0, 0.4, 1.0, 0.5, 1.0, 0.5, 1.0, 0.4, 1.0, 0.5, 1.0, 0.6, 1.0, 0.6, 1.0, 0.5, 1.0, 0.6, 1.0, 0.7, 1.0, 0.7, 1.0, 0.6, 1.0, 0.7, 1.0, 0.8, 1.0, 0.8, 1.0, 0.7, 1.0, 0.7, 1.0, 0.8, 1.0, 0.8, 1.0, 0.7, 1.0, -7.451e-08, 1.0, 0.1, 1.0, 0.1, 1.0, -7.451e-08, 1.0, 0.3, 1.0, 0.4, 1.0, 0.4, 1.0, 0.3, 1.0, 0.6, 1.0, 0.7, 1.0, 0.7, 1.0, 0.6, 1.0, 0.9, 1.0, 1.0, 1.0, 1.0, 1.0, 0.9, 1.0, 0.2, 1.0, 0.3, 1.0, 0.3, 1.0, 0.2, 1.0, 0.5, 1.0, 0.6, 1.0, 0.6, 1.0, 0.5, 1.0, 0.8, 1.0, 0.9, 1.0, 0.9, 1.0, 0.8, 1.0, 0.1, 1.0, 0.2, 1.0, 0.2, 1.0, 0.1, 1.0, 0.3911, 0.4442, 0.25, 0.49, 0.1089, 0.4442, 0.02175, 0.3242, 0.02175, 0.1758, 0.1089, 0.05584, 0.25, 0.01, 0.3911, 0.05584, 0.4783, 0.1758, 0.4783, 0.3242, -7.451e-08, 1.0, 0.1, 1.0, 0.1, 1.0, -7.451e-08, 1.0, 0.3, 1.0, 0.4, 1.0, 0.4, 1.0, 0.3, 1.0, 0.6, 1.0, 0.7, 1.0, 0.7, 1.0, 0.6, 1.0, 0.9, 1.0, 1.0, 1.0, 1.0, 1.0, 0.9, 1.0, 0.2, 1.0, 0.3, 1.0, 0.3, 1.0, 0.2, 1.0, 0.5, 1.0, 0.6, 1.0, 0.6, 1.0, 0.5, 1.0, 0.8, 1.0, 0.9, 1.0, 0.9, 1.0, 0.8, 1.0, 0.1, 1.0, 0.2, 1.0, 0.2, 1.0, 0.1, 1.0, 0.4, 1.0, 0.5, 1.0, 0.5, 1.0, 0.4, 1.0, 0.3911, 0.4442, 0.25, 0.49, 0.1089, 0.4442, 0.02175, 0.3242, 0.02175, 0.1758, 0.1089, 0.05584, 0.25, 0.01, 0.3911, 0.05584, 0.4783, 0.1758, 0.4783, 0.3242, 0.2, 1.0, 0.3, 1.0, 0.3, 1.0, 0.2, 1.0, 0.5, 1.0, 0.6, 1.0, 0.6, 1.0, 0.5, 1.0, 0.8, 1.0, 0.9, 1.0, 0.9, 1.0, 0.8, 1.0, 0.1, 1.0, 0.2, 1.0, 0.2, 1.0, 0.1, 1.0, 0.4, 1.0, 0.5, 1.0, 0.5, 1.0, 0.4, 1.0, 0.7, 1.0, 0.8, 1.0, 0.8, 1.0, 0.7, 1.0, -7.451e-08, 1.0, 0.1, 1.0, 0.1, 1.0, -7.451e-08, 1.0, 0.3, 1.0, 0.4, 1.0, 0.4, 1.0, 0.3, 1.0, 0.6, 1.0, 0.7, 1.0, 0.7, 1.0, 0.6, 1.0, 1.0, 0.8904, 1.0, 1.0, 0.8333, 1.0, 0.8333, 0.8904, 0.8333, 0.8904, 0.8333, 1.0, 0.6667, 1.0, 0.6667, 0.8904, 0.6667, 0.8904, 0.6667, 1.0, 0.5, 1.0, 0.5, 0.8904, 0.5, 0.8904, 0.5, 1.0, 0.3333, 1.0, 0.3333, 0.8904, 0.3681, 0.3182, 0.25, 0.3863, 0.1319, 0.3182, 0.1319, 0.1818, 0.25, 0.1137, 0.3681, 0.1818, 0.3333, 0.8904, 0.3333, 1.0, 0.1667, 1.0, 0.1667, 0.8904, 0.1667, 0.8904, 0.1667, 1.0, -8.941e-08, 1.0, -8.941e-08, 0.8904, 0.25, 0.3863, 0.3681, 0.3182, 0.4578, 0.37, 0.25, 0.49, 0.3681, 0.3182, 0.3681, 0.1818, 0.4578, 0.13, 0.4578, 0.37, 0.3681, 0.1818, 0.25, 0.1137, 0.25, 0.01, 0.4578, 0.13, 0.25, 0.1137, 0.1319, 0.1818, 0.04215, 0.13, 0.25, 0.01, 0.1319, 0.1818, 0.1319, 0.3182, 0.04215, 0.37, 0.04215, 0.13, 0.1319, 0.3182, 0.25, 0.3863, 0.25, 0.49, 0.04215, 0.37, 0.3333, 0.8904, 0.1667, 0.8904, 0.1667, 0.8904, 0.3333, 0.8904, 0.6667, 0.8904, 0.5, 0.8904, 0.5, 0.8904, 0.6667, 0.8904, 1.0, 0.8904, 0.8333, 0.8904, 0.8333, 0.8904, 1.0, 0.8904, 0.1667, 0.8904, -8.941e-08, 0.8904, -8.941e-08, 0.8904, 0.1667, 0.8904, 0.5, 0.8904, 0.3333, 0.8904, 0.3333, 0.8904, 0.5, 0.8904, 0.8333, 0.8904, 0.6667, 0.8904, 0.6667, 0.8904, 0.8333, 0.8904, 0.75, 0.4049, 0.8841, 0.3274, 0.8841, 0.1726, 0.75, 0.09512, 0.6159, 0.1726, 0.6159, 0.3274, 0.1667, 0.5, 0.1667, 0.8904, -8.941e-08, 0.8904, -8.941e-08, 0.5, 0.3333, 0.5, 0.3333, 0.8904, 0.1667, 0.8904, 0.1667, 0.5, 0.5, 0.5, 0.5, 0.8904, 0.3333, 0.8904, 0.3333, 0.5, 0.6667, 0.5, 0.6667, 0.8904, 0.5, 0.8904, 0.5, 0.5, 0.8333, 0.5, 0.8333, 0.8904, 0.6667, 0.8904, 0.6667, 0.5, 1.0, 0.5, 1.0, 0.8904, 0.8333, 0.8904, 0.8333, 0.5, 0.8841, 0.3274, 0.75, 0.4049, 0.75, 0.49, 0.9578, 0.37, 0.8841, 0.1726, 0.8841, 0.3274, 0.9578, 0.37, 0.9578, 0.13, 0.75, 0.09512, 0.8841, 0.1726, 0.9578, 0.13, 0.75, 0.01, 0.6159, 0.1726, 0.75, 0.09512, 0.75, 0.01, 0.5422, 0.13, 0.6159, 0.3274, 0.6159, 0.1726, 0.5422, 0.13, 0.5422, 0.37, 0.75, 0.4049, 0.6159, 0.3274, 0.5422, 0.37, 0.75, 0.49, 0.5, 0.5, 0.6667, 0.5, 0.6667, 0.6667, 0.5, 0.6667, 0.5, 0.6667, 0.6667, 0.6667, 0.6667, 0.8333, 0.5, 0.8333, 0.5, 0.8333, 0.6667, 0.8333, 0.6667, 1.0, 0.5, 1.0, 0.5, -1.11e-16, 0.6667, -1.11e-16, 0.6667, 0.1667, 0.5, 0.1667, 0.5, 0.1667, 0.6667, 0.1667, 0.6667, 0.3333, 0.5, 0.3333, 0.5, 0.3333, 0.6667, 0.3333, 0.6667, 0.5, 0.5, 0.5, 0.6667, 0.5, 0.8333, 0.5, 0.8333, 0.6667, 0.6667, 0.6667, 0.6667, 0.6667, 0.8333, 0.6667, 0.8333, 0.8333, 0.6667, 0.8333, 0.6667, 0.8333, 0.8333, 0.8333, 0.8333, 1.0, 0.6667, 1.0, 0.6667, -1.11e-16, 0.8333, -1.11e-16, 0.8333, 0.1667, 0.6667, 0.1667, 0.6667, 0.1667, 0.8333, 0.1667, 0.8333, 0.3333, 0.6667, 0.3333, 0.6667, 0.3333, 0.8333, 0.3333, 0.8333, 0.5, 0.6667, 0.5, 0.8333, 0.5, 1.0, 0.5, 1.0, 0.6667, 0.8333, 0.6667, 0.8333, 0.6667, 1.0, 0.6667, 1.0, 0.8333, 0.8333, 0.8333, 0.8333, 0.8333, 1.0, 0.8333, 1.0, 1.0, 0.8333, 1.0, 0.8333, -1.11e-16, 1.0, -1.11e-16, 1.0, 0.1667, 0.8333, 0.1667, 0.8333, 0.1667, 1.0, 0.1667, 1.0, 0.3333, 0.8333, 0.3333, 0.8333, 0.3333, 1.0, 0.3333, 1.0, 0.5, 0.8333, 0.5, -1.11e-16, 0.5, 0.1667, 0.5, 0.1667, 0.6667, -1.11e-16, 0.6667, -1.11e-16, 0.6667, 0.1667, 0.6667, 0.1667, 0.8333, -1.11e-16, 0.8333, -1.11e-16, 0.8333, 0.1667, 0.8333, 0.1667, 1.0, -1.11e-16, 1.0, -1.11e-16, -1.11e-16, 0.1667, -1.11e-16, 0.1667, 0.1667, -1.11e-16, 0.1667, -1.11e-16, 0.1667, 0.1667, 0.1667, 0.1667, 0.3333, -1.11e-16, 0.3333, -1.11e-16, 0.3333, 0.1667, 0.3333, 0.1667, 0.5, -1.11e-16, 0.5, 0.1667, 0.5, 0.3333, 0.5, 0.3333, 0.6667, 0.1667, 0.6667, 0.1667, 0.6667, 0.3333, 0.6667, 0.3333, 0.8333, 0.1667, 0.8333, 0.1667, 0.8333, 0.3333, 0.8333, 0.3333, 1.0, 0.1667, 1.0, 0.1667, -1.11e-16, 0.3333, -1.11e-16, 0.3333, 0.1667, 0.1667, 0.1667, 0.1667, 0.1667, 0.3333, 0.1667, 0.3333, 0.3333, 0.1667, 0.3333, 0.1667, 0.3333, 0.3333, 0.3333, 0.3333, 0.5, 0.1667, 0.5, 0.3333, 0.5, 0.5, 0.5, 0.5, 0.6667, 0.3333, 0.6667, 0.3333, 0.6667, 0.5, 0.6667, 0.5, 0.8333, 0.3333, 0.8333, 0.3333, 0.8333, 0.5, 0.8333, 0.5, 1.0, 0.3333, 1.0, 0.3333, -1.11e-16, 0.5, -1.11e-16, 0.5, 0.1667, 0.3333, 0.1667, 0.3333, 0.1667, 0.5, 0.1667, 0.5, 0.3333, 0.3333, 0.3333, 0.3333, 0.3333, 0.5, 0.3333, 0.5, 0.5, 0.3333, 0.5, 1.0, 0.5, 1.0, 1.0, 0.8333, 1.0, 0.8333, 0.5, 0.8333, 0.5, 0.8333, 1.0, 0.6667, 1.0, 0.6667, 0.5, 0.6667, 0.5, 0.6667, 1.0, 0.5, 1.0, 0.5, 0.5, 0.5, 0.5, 0.5, 1.0, 0.3333, 1.0, 0.3333, 0.5, 0.4578, 0.37, 0.25, 0.49, 0.04215, 0.37, 0.04215, 0.13, 0.25, 0.01, 0.4578, 0.13, 0.3333, 0.5, 0.3333, 1.0, 0.1667, 1.0, 0.1667, 0.5, 0.1667, 0.5, 0.1667, 1.0, -8.941e-08, 1.0, -8.941e-08, 0.5, 0.75, 0.49, 0.9578, 0.37, 0.9578, 0.13, 0.75, 0.01, 0.5422, 0.13, 0.5422, 0.37, 1.0, 0.5, 1.0, 1.0, 0.8333, 1.0, 0.8333, 0.5, 0.8333, 0.5, 0.8333, 1.0, 0.6667, 1.0, 0.6667, 0.5, 0.6667, 0.5, 0.6667, 1.0, 0.5, 1.0, 0.5, 0.5, 0.5, 0.5, 0.5, 1.0, 0.3333, 1.0, 0.3333, 0.5, 0.4578, 0.37, 0.25, 0.49, 0.04215, 0.37, 0.04215, 0.13, 0.25, 0.01, 0.4578, 0.13, 0.3333, 0.5, 0.3333, 1.0, 0.1667, 1.0, 0.1667, 0.5, 0.1667, 0.5, 0.1667, 1.0, -8.941e-08, 1.0, -8.941e-08, 0.5, 0.75, 0.49, 0.9578, 0.37, 0.9578, 0.13, 0.75, 0.01, 0.5422, 0.13, 0.5422, 0.37, 1.0, 0.5, 1.0, 1.0, 0.8333, 1.0, 0.8333, 0.5, 0.8333, 0.5, 0.8333, 1.0, 0.6667, 1.0, 0.6667, 0.5, 0.6667, 0.5, 0.6667, 1.0, 0.5, 1.0, 0.5, 0.5, 0.5, 0.5, 0.5, 1.0, 0.3333, 1.0, 0.3333, 0.5, 0.4578, 0.37, 0.25, 0.49, 0.04215, 0.37, 0.04215, 0.13, 0.25, 0.01, 0.4578, 0.13, 0.3333, 0.5, 0.3333, 1.0, 0.1667, 1.0, 0.1667, 0.5, 0.1667, 0.5, 0.1667, 1.0, -8.941e-08, 1.0, -8.941e-08, 0.5, 0.75, 0.49, 0.9578, 0.37, 0.9578, 0.13, 0.75, 0.01, 0.5422, 0.13, 0.5422, 0.37, 0.06625, 0.3261, 0.05111, 0.25, 0.05111, 0.25, 0.06625, 0.3261, 0.25, 0.4489, 0.3261, 0.4337, 0.3418, 0.4717, 0.25, 0.49, 0.3261, 0.4337, 0.3906, 0.3906, 0.4197, 0.4197, 0.3418, 0.4717, 0.3906, 0.3906, 0.4337, 0.3261, 0.4717, 0.3418, 0.4197, 0.4197, 0.4337, 0.3261, 0.4489, 0.25, 0.49, 0.25, 0.4717, 0.3418, 0.4489, 0.25, 0.4337, 0.1739, 0.4717, 0.1582, 0.49, 0.25, 0.4337, 0.1739, 0.3906, 0.1094, 0.4197, 0.08029, 0.4717, 0.1582, 0.3906, 0.1094, 0.3261, 0.06625, 0.3418, 0.02827, 0.4197, 0.08029, 0.3261, 0.06625, 0.25, 0.05111, 0.25, 0.01, 0.3418, 0.02827, 0.25, 0.05111, 0.1739, 0.06625, 0.1582, 0.02827, 0.25, 0.01, 0.1739, 0.06625, 0.1094, 0.1094, 0.08029, 0.08029, 0.1582, 0.02827, 0.1094, 0.1094, 0.06625, 0.1739, 0.02827, 0.1582, 0.08029, 0.08029, 0.06625, 0.1739, 0.05111, 0.25, 0.01, 0.25, 0.02827, 0.1582, 0.05111, 0.25, 0.06625, 0.3261, 0.02827, 0.3418, 0.01, 0.25, 0.06625, 0.3261, 0.1094, 0.3906, 0.08029, 0.4197, 0.02827, 0.3418, 0.1094, 0.3906, 0.1739, 0.4337, 0.1582, 0.4717, 0.08029, 0.4197, 0.1739, 0.4337, 0.25, 0.4489, 0.25, 0.49, 0.1582, 0.4717, 0.4337, 0.3261, 0.3906, 0.3906, 0.3906, 0.3906, 0.4337, 0.3261, 0.3906, 0.1094, 0.4337, 0.1739, 0.4337, 0.1739, 0.3906, 0.1094, 0.1094, 0.3906, 0.06625, 0.3261, 0.06625, 0.3261, 0.1094, 0.3906, 0.3261, 0.06625, 0.3906, 0.1094, 0.3906, 0.1094, 0.3261, 0.06625, 0.1739, 0.4337, 0.1094, 0.3906, 0.1094, 0.3906, 0.1739, 0.4337, 0.25, 0.05111, 0.3261, 0.06625, 0.3261, 0.06625, 0.25, 0.05111, 0.3261, 0.4337, 0.25, 0.4489, 0.25, 0.4489, 0.3261, 0.4337, 0.25, 0.4489, 0.1739, 0.4337, 0.1739, 0.4337, 0.25, 0.4489, 0.1739, 0.06625, 0.25, 0.05111, 0.25, 0.05111, 0.1739, 0.06625, 0.3906, 0.3906, 0.3261, 0.4337, 0.3261, 0.4337, 0.3906, 0.3906, 0.1094, 0.1094, 0.1739, 0.06625, 0.1739, 0.06625, 0.1094, 0.1094, 0.4337, 0.3261, 0.3906, 0.3906, 0.3906, 0.3906, 0.4337, 0.3261, 0.06625, 0.1739, 0.1094, 0.1094, 0.1094, 0.1094, 0.06625, 0.1739, 0.4489, 0.25, 0.4337, 0.3261, 0.4337, 0.3261, 0.4489, 0.25, 0.05111, 0.25, 0.06625, 0.1739, 0.06625, 0.1739, 0.05111, 0.25, 0.4337, 0.1739, 0.4489, 0.25, 0.4489, 0.25, 0.4337, 0.1739, 0.06625, 0.1739, 0.1094, 0.1094, 0.1094, 0.1094, 0.06625, 0.1739, 0.4489, 0.25, 0.4337, 0.3261, 0.4337, 0.3261, 0.4489, 0.25, 0.05111, 0.25, 0.06625, 0.1739, 0.06625, 0.1739, 0.05111, 0.25, 0.4337, 0.1739, 0.4489, 0.25, 0.4489, 0.25, 0.4337, 0.1739, 0.06625, 0.3261, 0.05111, 0.25, 0.05111, 0.25, 0.06625, 0.3261, 0.3906, 0.1094, 0.4337, 0.1739, 0.4337, 0.1739, 0.3906, 0.1094, 0.1094, 0.3906, 0.06625, 0.3261, 0.06625, 0.3261, 0.1094, 0.3906, 0.3261, 0.06625, 0.3906, 0.1094, 0.3906, 0.1094, 0.3261, 0.06625, 0.1739, 0.4337, 0.1094, 0.3906, 0.1094, 0.3906, 0.1739, 0.4337, 0.25, 0.05111, 0.3261, 0.06625, 0.3261, 0.06625, 0.25, 0.05111, 0.3261, 0.4337, 0.25, 0.4489, 0.25, 0.4489, 0.3261, 0.4337, 0.25, 0.4489, 0.1739, 0.4337, 0.1739, 0.4337, 0.25, 0.4489, 0.1739, 0.06625, 0.25, 0.05111, 0.25, 0.05111, 0.1739, 0.06625, 0.3906, 0.3906, 0.3261, 0.4337, 0.3261, 0.4337, 0.3906, 0.3906, 0.1094, 0.1094, 0.1739, 0.06625, 0.1739, 0.06625, 0.1094, 0.1094, 0.0625, 0.9492, 0.0, 0.9492, 0.0, 0.8423, 0.0625, 0.8423, 0.125, 0.9492, 0.0625, 0.9492, 0.0625, 0.8423, 0.125, 0.8423, 0.1875, 0.9492, 0.125, 0.9492, 0.125, 0.8423, 0.1875, 0.8423, 0.25, 0.9492, 0.1875, 0.9492, 0.1875, 0.8423, 0.25, 0.8423, 0.3125, 0.9492, 0.25, 0.9492, 0.25, 0.8423, 0.3125, 0.8423, 0.375, 0.9492, 0.3125, 0.9492, 0.3125, 0.8423, 0.375, 0.8423, 0.4375, 0.9492, 0.375, 0.9492, 0.375, 0.8423, 0.4375, 0.8423, 0.5, 0.9492, 0.4375, 0.9492, 0.4375, 0.8423, 0.5, 0.8423, 0.5625, 0.9492, 0.5, 0.9492, 0.5, 0.8423, 0.5625, 0.8423, 0.625, 0.9492, 0.5625, 0.9492, 0.5625, 0.8423, 0.625, 0.8423, 0.6875, 0.9492, 0.625, 0.9492, 0.625, 0.8423, 0.6875, 0.8423, 0.75, 0.9492, 0.6875, 0.9492, 0.6875, 0.8423, 0.75, 0.8423, 0.8125, 0.9492, 0.75, 0.9492, 0.75, 0.8423, 0.8125, 0.8423, 0.875, 0.9492, 0.8125, 0.9492, 0.8125, 0.8423, 0.875, 0.8423, 0.9375, 0.9492, 0.875, 0.9492, 0.875, 0.8423, 0.9375, 0.8423, 1.0, 0.9492, 0.9375, 0.9492, 0.9375, 0.8423, 1.0, 0.8423, 0.0625, 0.9492, 0.0625, 1.0, 0.0, 1.0, 0.0, 0.9492, 1.0, 0.5, 1.0, 0.8423, 0.9375, 0.8423, 0.9375, 0.5, 1.0, 0.9492, 1.0, 1.0, 0.9375, 1.0, 0.9375, 0.9492, 0.0625, 0.5, 0.0625, 0.8423, 0.0, 0.8423, 0.0, 0.5, 0.9375, 0.9492, 0.9375, 1.0, 0.875, 1.0, 0.875, 0.9492, 0.9375, 0.5, 0.9375, 0.8423, 0.875, 0.8423, 0.875, 0.5, 0.875, 0.9492, 0.875, 1.0, 0.8125, 1.0, 0.8125, 0.9492, 0.875, 0.5, 0.875, 0.8423, 0.8125, 0.8423, 0.8125, 0.5, 0.8125, 0.9492, 0.8125, 1.0, 0.75, 1.0, 0.75, 0.9492, 0.8125, 0.5, 0.8125, 0.8423, 0.75, 0.8423, 0.75, 0.5, 0.75, 0.9492, 0.75, 1.0, 0.6875, 1.0, 0.6875, 0.9492, 0.75, 0.5, 0.75, 0.8423, 0.6875, 0.8423, 0.6875, 0.5, 0.6875, 0.9492, 0.6875, 1.0, 0.625, 1.0, 0.625, 0.9492, 0.6875, 0.5, 0.6875, 0.8423, 0.625, 0.8423, 0.625, 0.5, 0.625, 0.9492, 0.625, 1.0, 0.5625, 1.0, 0.5625, 0.9492, 0.625, 0.5, 0.625, 0.8423, 0.5625, 0.8423, 0.5625, 0.5, 0.5625, 0.9492, 0.5625, 1.0, 0.5, 1.0, 0.5, 0.9492, 0.5625, 0.5, 0.5625, 0.8423, 0.5, 0.8423, 0.5, 0.5, 0.5, 0.9492, 0.5, 1.0, 0.4375, 1.0, 0.4375, 0.9492, 0.5, 0.5, 0.5, 0.8423, 0.4375, 0.8423, 0.4375, 0.5, 0.4375, 0.9492, 0.4375, 1.0, 0.375, 1.0, 0.375, 0.9492, 0.4375, 0.5, 0.4375, 0.8423, 0.375, 0.8423, 0.375, 0.5, 0.375, 0.9492, 0.375, 1.0, 0.3125, 1.0, 0.3125, 0.9492, 0.375, 0.5, 0.375, 0.8423, 0.3125, 0.8423, 0.3125, 0.5, 0.3125, 0.9492, 0.3125, 1.0, 0.25, 1.0, 0.25, 0.9492, 0.3125, 0.5, 0.3125, 0.8423, 0.25, 0.8423, 0.25, 0.5, 0.25, 0.9492, 0.25, 1.0, 0.1875, 1.0, 0.1875, 0.9492, 0.25, 0.5, 0.25, 0.8423, 0.1875, 0.8423, 0.1875, 0.5, 0.1875, 0.9492, 0.1875, 1.0, 0.125, 1.0, 0.125, 0.9492, 0.1875, 0.5, 0.1875, 0.8423, 0.125, 0.8423, 0.125, 0.5, 0.125, 0.9492, 0.125, 1.0, 0.0625, 1.0, 0.0625, 0.9492, 0.125, 0.5, 0.125, 0.8423, 0.0625, 0.8423, 0.0625, 0.5, 0.1427, 0.7323, 0.1427, 0.75, 0.125, 0.7323, 0.6111, 0.0, 0.625, 0.0177, 0.6111, 0.0177, 0.1427, 0.5177, 0.125, 0.5177, 0.1427, 0.5, 0.625, 0.2496, 0.6111, 0.2676, 0.6111, 0.2323, 0.3573, 0.7323, 0.3889, 0.7323, 0.3865, 0.7663, 0.641, 0.7358, 0.6111, 0.7677, 0.6111, 0.7324, 0.3573, 0.5177, 0.3865, 0.4837, 0.3889, 0.5177, 0.641, 0.5142, 0.6111, 0.5176, 0.6111, 0.4823, 0.1427, 0.5177, 0.1427, 0.7323, 0.125, 0.7323, 0.125, 0.5177, 0.3889, 0.0, 0.6111, 0.0, 0.6111, 0.0177, 0.3889, 0.0177, 0.625, 0.0177, 0.625, 0.2496, 0.6111, 0.2323, 0.6111, 0.0177, 0.6111, 0.2676, 0.3889, 0.2677, 0.3889, 0.2323, 0.6111, 0.2323, 0.3573, 0.5177, 0.1427, 0.5177, 0.1427, 0.5, 0.3865, 0.4837, 0.625, 0.2496, 0.641, 0.5142, 0.6111, 0.4823, 0.6111, 0.2676, 0.6111, 0.5176, 0.3889, 0.5177, 0.3865, 0.4837, 0.6111, 0.4823, 0.3573, 0.7323, 0.3573, 0.5177, 0.3889, 0.5177, 0.3889, 0.7323, 0.641, 0.5142, 0.641, 0.7358, 0.6111, 0.7324, 0.6111, 0.5176, 0.6111, 0.7677, 0.3865, 0.7663, 0.3889, 0.7323, 0.6111, 0.7324, 0.1427, 0.7323, 0.3573, 0.7323, 0.3865, 0.7663, 0.1427, 0.75, 0.641, 0.7358, 0.625, 0.9823, 0.6111, 0.9823, 0.6111, 0.7677, 0.1427, 0.5177, 0.3573, 0.5177, 0.3573, 0.7323, 0.1427, 0.7323, 0.3889, 0.0177, 0.6111, 0.0177, 0.6111, 0.2323, 0.3889, 0.2323, 0.3865, 0.7663, 0.6111, 0.7677, 0.6111, 0.9823, 0.3889, 0.9823, 0.641, 0.5142, 0.8573, 0.5177, 0.8573, 0.7323, 0.641, 0.7358, 0.3889, 0.2677, 0.6111, 0.2676, 0.6111, 0.4823, 0.3865, 0.4837, 0.3889, 0.5177, 0.6111, 0.5176, 0.6111, 0.7324, 0.3889, 0.7323, 0.1427, 0.7323, 0.1427, 0.75, 0.125, 0.7323, 0.6111, 0.0, 0.625, 0.0177, 0.6111, 0.0177, 0.1427, 0.5177, 0.125, 0.5177, 0.1427, 0.5, 0.625, 0.2496, 0.6111, 0.2676, 0.6111, 0.2323, 0.3573, 0.7323, 0.3889, 0.7323, 0.3865, 0.7663, 0.641, 0.7358, 0.6111, 0.7677, 0.6111, 0.7324, 0.3573, 0.5177, 0.3865, 0.4837, 0.3889, 0.5177, 0.641, 0.5142, 0.6111, 0.5176, 0.6111, 0.4823, 0.1427, 0.5177, 0.1427, 0.7323, 0.125, 0.7323, 0.125, 0.5177, 0.3889, 0.0, 0.6111, 0.0, 0.6111, 0.0177, 0.3889, 0.0177, 0.625, 0.0177, 0.625, 0.2496, 0.6111, 0.2323, 0.6111, 0.0177, 0.6111, 0.2676, 0.3889, 0.2677, 0.3889, 0.2323, 0.6111, 0.2323, 0.3573, 0.5177, 0.1427, 0.5177, 0.1427, 0.5, 0.3865, 0.4837, 0.625, 0.2496, 0.641, 0.5142, 0.6111, 0.4823, 0.6111, 0.2676, 0.6111, 0.5176, 0.3889, 0.5177, 0.3865, 0.4837, 0.6111, 0.4823, 0.3573, 0.7323, 0.3573, 0.5177, 0.3889, 0.5177, 0.3889, 0.7323, 0.641, 0.5142, 0.641, 0.7358, 0.6111, 0.7324, 0.6111, 0.5176, 0.6111, 0.7677, 0.3865, 0.7663, 0.3889, 0.7323, 0.6111, 0.7324, 0.1427, 0.7323, 0.3573, 0.7323, 0.3865, 0.7663, 0.1427, 0.75, 0.641, 0.7358, 0.625, 0.9823, 0.6111, 0.9823, 0.6111, 0.7677, 0.1427, 0.5177, 0.3573, 0.5177, 0.3573, 0.7323, 0.1427, 0.7323, 0.3889, 0.0177, 0.6111, 0.0177, 0.6111, 0.2323, 0.3889, 0.2323, 0.3865, 0.7663, 0.6111, 0.7677, 0.6111, 0.9823, 0.3889, 0.9823, 0.641, 0.5142, 0.8573, 0.5177, 0.8573, 0.7323, 0.641, 0.7358, 0.3889, 0.2677, 0.6111, 0.2676, 0.6111, 0.4823, 0.3865, 0.4837, 0.3889, 0.5177, 0.6111, 0.5176, 0.6111, 0.7324, 0.3889, 0.7323, 0.1427, 0.7323, 0.1427, 0.75, 0.125, 0.7323, 0.6111, 0.0, 0.625, 0.0177, 0.6111, 0.0177, 0.1427, 0.5177, 0.125, 0.5177, 0.1427, 0.5, 0.625, 0.2496, 0.6111, 0.2676, 0.6111, 0.2323, 0.3573, 0.7323, 0.3889, 0.7323, 0.3865, 0.7663, 0.641, 0.7358, 0.6111, 0.7677, 0.6111, 0.7324, 0.3573, 0.5177, 0.3865, 0.4837, 0.3889, 0.5177, 0.641, 0.5142, 0.6111, 0.5176, 0.6111, 0.4823, 0.1427, 0.5177, 0.1427, 0.7323, 0.125, 0.7323, 0.125, 0.5177, 0.3889, 0.0, 0.6111, 0.0, 0.6111, 0.0177, 0.3889, 0.0177, 0.625, 0.0177, 0.625, 0.2496, 0.6111, 0.2323, 0.6111, 0.0177, 0.6111, 0.2676, 0.3889, 0.2677, 0.3889, 0.2323, 0.6111, 0.2323, 0.3573, 0.5177, 0.1427, 0.5177, 0.1427, 0.5, 0.3865, 0.4837, 0.625, 0.2496, 0.641, 0.5142, 0.6111, 0.4823, 0.6111, 0.2676, 0.6111, 0.5176, 0.3889, 0.5177, 0.3865, 0.4837, 0.6111, 0.4823, 0.3573, 0.7323, 0.3573, 0.5177, 0.3889, 0.5177, 0.3889, 0.7323, 0.641, 0.5142, 0.641, 0.7358, 0.6111, 0.7324, 0.6111, 0.5176, 0.6111, 0.7677, 0.3865, 0.7663, 0.3889, 0.7323, 0.6111, 0.7324, 0.1427, 0.7323, 0.3573, 0.7323, 0.3865, 0.7663, 0.1427, 0.75, 0.641, 0.7358, 0.625, 0.9823, 0.6111, 0.9823, 0.6111, 0.7677, 0.1427, 0.5177, 0.3573, 0.5177, 0.3573, 0.7323, 0.1427, 0.7323, 0.3889, 0.0177, 0.6111, 0.0177, 0.6111, 0.2323, 0.3889, 0.2323, 0.3865, 0.7663, 0.6111, 0.7677, 0.6111, 0.9823, 0.3889, 0.9823, 0.641, 0.5142, 0.8573, 0.5177, 0.8573, 0.7323, 0.641, 0.7358, 0.3889, 0.2677, 0.6111, 0.2676, 0.6111, 0.4823, 0.3865, 0.4837, 0.3889, 0.5177, 0.6111, 0.5176, 0.6111, 0.7324, 0.3889, 0.7323])
me_cube_003.materials.append(mat_material_001)
me_cube_003.materials.append(mat_mid_gray)
me_cube_003.materials.append(mat_black_metal)
me_cube_003.update()

# ---- objects
ob_refiner = bpy.data.objects.new('refiner', me_cube_003)

# ---- transforms, parenting, visibility, modifiers, constraints
ob_refiner.location = (-0.3308, -5.103e-08, 3.855)
ob_refiner.scale = (1.186, 1.186, 0.9323)

# ---- collection membership
col_collection.objects.link(ob_refiner)

# ---- scene / render settings (as saved in the file)
scene.frame_start = 1; scene.frame_end = 250; scene.frame_set(77)
scene.render.engine = 'BLENDER_EEVEE_NEXT'
bpy.context.view_layer.update()

# ---- added for rendering (the .blend has no active camera and no usable light): camera, sun
cam_auto = bpy.data.cameras.new('AutoCamera')
cam_auto.lens = 50.0
cam_auto.sensor_width = 36.0
cam_auto.clip_end = 1000.0
ob_auto_camera = bpy.data.objects.new('AutoCamera', cam_auto)
scene.collection.objects.link(ob_auto_camera)
ob_auto_camera.location = (9.78033, -11.2837, 11.6654)
ob_auto_camera.rotation_euler = (1.09748, -7.21219e-08, 0.694738)
scene.camera = ob_auto_camera
light_auto_sun = bpy.data.lights.new('AutoSun', 'SUN')
light_auto_sun.energy = 3.0
light_auto_sun.angle = 0.0523599
ob_auto_sun = bpy.data.objects.new('AutoSun', light_auto_sun)
scene.collection.objects.link(ob_auto_sun)
ob_auto_sun.rotation_euler = (0.872665, 0.174533, 0.523599)
bpy.context.view_layer.update()
